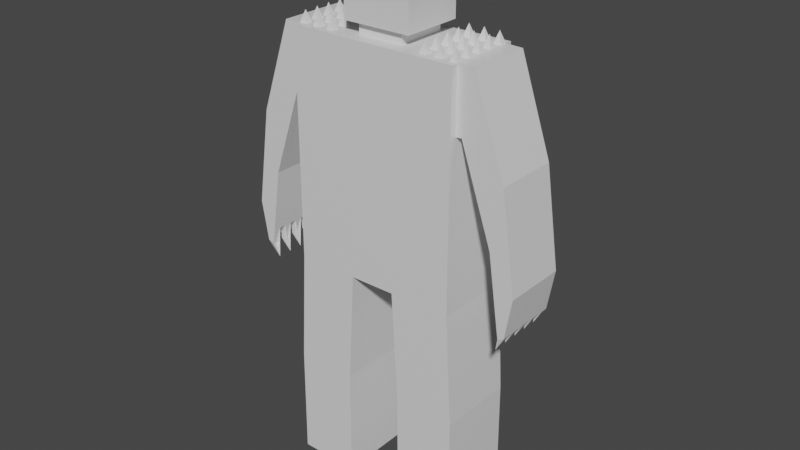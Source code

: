 # Source: enemy2.blend  (saved by Blender 3.1.7; exported with 4.5.12 LTS)
import bpy
from mathutils import Matrix  # noqa: F401  (used for matrix-valued properties, if any)

bpy.ops.wm.read_factory_settings(use_empty=True)
scene = bpy.context.scene
scene.name = 'Scene'

# ---- collections
col_collection = bpy.data.collections.new('Collection'); scene.collection.children.link(col_collection)

# ---- materials (node trees are filled in below, after node groups)
mat_material = bpy.data.materials.new('Material')
mat_material.alpha_threshold = 0.0
mat_material.use_transparent_shadow = False
mat_material.line_color = (0.0, 0.0, 0.0, 1.0)

# ---- material node trees
mat_material.use_nodes = True; mat_material.node_tree.nodes.clear()
_N = mat_material.node_tree.nodes; _L = mat_material.node_tree.links
n0 = _N.new('ShaderNodeOutputMaterial'); n0.name = 'Material Output'; n0.location = (300, 300)
n1 = _N.new('ShaderNodeBsdfPrincipled'); n1.name = 'Principled BSDF'; n1.location = (10, 300)
n1.distribution = 'GGX'
n1.subsurface_method = 'RANDOM_WALK_SKIN'
n1.inputs[2].default_value = 0.4
n1.inputs[3].default_value = 1.45
n1.inputs[27].default_value = (0.0, 0.0, 0.0, 1.0)
n1.inputs[28].default_value = 1.0
_L.new(n1.outputs[0], n0.inputs[0])
n0.is_active_output = True

# ---- world
world_world = bpy.data.worlds.new('World'); scene.world = world_world
world_world.use_nodes = True; world_world.node_tree.nodes.clear()
_N = world_world.node_tree.nodes; _L = world_world.node_tree.links
n0 = _N.new('ShaderNodeOutputWorld'); n0.name = 'World Output'; n0.location = (300, 300)
n1 = _N.new('ShaderNodeBackground'); n1.name = 'Background'; n1.location = (10, 300)
n1.inputs[0].default_value = (0.05088, 0.05088, 0.05088, 1.0)
_L.new(n1.outputs[0], n0.inputs[0])
n0.is_active_output = True
world_world.color = (0.05088, 0.05088, 0.05088)
world_world.use_sun_shadow = False
world_world.sun_shadow_jitter_overblur = 0.0

# ---- meshes
me_cube = bpy.data.meshes.new('Cube')
me_cube.from_pydata([(0.75, 0.35, 2.78), (0.75, -0.35, 2.78), (0.75, -0.35, 0.78), (0.0, 0.35, 2.78), (0.0, 0.35, 0.78), (0.0, -0.35, 2.78), (0.0, -0.35, 0.78), (0.2045, 0.35, 0.78), (0.2727, -0.35, 2.78), (0.75, 0.2864, 2.78), (0.75, 0.2227, 2.78), (0.75, 0.1591, 2.78), (0.75, 0.09545, 2.78), (0.75, 0.03182, 2.78), (0.75, -0.03182, 2.78), (0.75, -0.09545, 2.78), (0.75, -0.1591, 2.78), (0.75, -0.2227, 2.78), (0.75, -0.2864, 2.78), (0.0, -0.2227, 2.78), (0.0, 0.2227, 2.78), (0.75, 0.2864, 2.235), (0.75, -0.2864, 2.235), (0.808, 0.35, -0.2177), (0.2625, 0.35, -0.2177), (0.2625, -0.35, -0.2177), (0.808, -0.35, -0.2177), (0.7159, 0.2545, 2.88), (0.5795, -0.2545, 2.88), (0.5795, -0.1273, 2.88), (0.7159, 0.0, 2.88), (0.7159, -0.1273, 2.88), (0.4432, 0.0, 2.88), (0.7159, -0.2545, 2.88), (0.7159, 0.1273, 2.88), (0.5795, 0.2545, 2.88), (0.5795, 0.0, 2.88), (0.4432, -0.1273, 2.88), (0.5795, 0.1273, 2.88), (0.4432, 0.2545, 2.88), (0.4432, -0.2545, 2.88), (0.4432, 0.1273, 2.88), (0.6818, 0.2864, 2.78), (0.6818, 0.2227, 2.78), (0.6818, 0.1591, 2.78), (0.6818, 0.09545, 2.78), (0.6818, 0.03182, 2.78), (0.6818, -0.03182, 2.78), (0.6818, -0.09545, 2.78), (0.6818, -0.1591, 2.78), (0.6818, -0.2227, 2.78), (0.6818, -0.2864, 2.78), (0.6136, 0.2864, 2.78), (0.6136, 0.2227, 2.78), (0.6136, 0.1591, 2.78), (0.6136, 0.09545, 2.78), (0.6136, 0.03182, 2.78), (0.6136, -0.03182, 2.78), (0.6136, -0.09545, 2.78), (0.6136, -0.1591, 2.78), (0.6136, -0.2227, 2.78), (0.6136, -0.2864, 2.78), (0.5455, 0.2864, 2.78), (0.5455, 0.2227, 2.78), (0.5455, 0.1591, 2.78), (0.5455, 0.09545, 2.78), (0.5455, 0.03182, 2.78), (0.5455, -0.03182, 2.78), (0.5455, -0.09545, 2.78), (0.5455, -0.1591, 2.78), (0.5455, -0.2227, 2.78), (0.5455, -0.2864, 2.78), (0.4773, 0.2864, 2.78), (0.4773, 0.2227, 2.78), (0.4773, 0.1591, 2.78), (0.4773, 0.09545, 2.78), (0.4773, 0.03182, 2.78), (0.4773, -0.03182, 2.78), (0.4773, -0.09545, 2.78), (0.4773, -0.1591, 2.78), (0.4773, -0.2227, 2.78), (0.4773, -0.2864, 2.78), (0.4091, 0.2864, 2.78), (0.4091, 0.2227, 2.78), (0.4091, 0.1591, 2.78), (0.4091, 0.09545, 2.78), (0.4091, 0.03182, 2.78), (0.4091, -0.03182, 2.78), (0.4091, -0.09545, 2.78), (0.4091, -0.1591, 2.78), (0.4091, -0.2227, 2.78), (0.4091, -0.2864, 2.78), (0.2727, 0.09545, 2.78), (0.2727, 0.03182, 2.78), (0.2727, -0.2864, 2.78), (0.2045, 0.2227, 2.78), (0.2045, -0.1591, 2.78), (0.2045, -0.2227, 2.78), (0.0, -0.2227, 2.88), (0.0, 0.2227, 2.88), (0.2045, 0.2227, 2.88), (0.2045, -0.2227, 2.88), (0.0, -0.2727, 2.88), (0.0, -0.2727, 3.58), (0.0, 0.2727, 2.88), (0.0, 0.2727, 3.58), (0.3045, -0.2727, 2.88), (0.3045, 0.2727, 3.58), (0.3045, -0.2727, 3.58), (0.3045, 0.2727, 2.88), (0.8974, 0.2864, 2.776), (0.8974, -0.2864, 2.776), (0.8026, 0.2864, 2.239), (0.8026, -0.2864, 2.239), (1.079, 0.2864, 1.431), (1.079, -0.2864, 1.431), (1.174, 0.2864, 1.968), (1.146, 2.198e-07, 0.6022), (1.146, 0.1273, 0.6022), (1.146, 0.2545, 0.6022), (1.299, -0.2864, 1.105), (1.299, 0.2864, 1.105), (1.174, -0.2864, 1.968), (0.2045, -0.35, 0.78), (0.75, 0.35, 0.78), (1.146, -0.1273, 0.6022), (1.146, -0.2545, 0.6022), (1.236, 0.2864, 0.7465), (1.236, 0.2227, 0.7465), (1.236, 0.1591, 0.7465), (1.236, 0.09545, 0.7465), (1.236, 0.03182, 0.7465), (1.236, -0.03182, 0.7465), (1.236, -0.09545, 0.7465), (1.236, -0.1591, 0.7465), (1.268, 0.2227, 0.9256), (1.268, 0.1591, 0.9256), (1.268, 0.09545, 0.9256), (1.268, 0.03182, 0.9256), (1.268, -0.03182, 0.9256), (1.268, -0.09545, 0.9256), (1.268, -0.1591, 0.9256), (1.268, -0.2227, 0.9256), (1.236, -0.2864, 0.7465), (1.236, -0.2227, 0.7465), (0.2683, 0.35, -1.215), (0.2683, -0.35, -1.215), (0.8138, -0.35, -1.215), (0.8138, 0.35, -1.215), (1.181, -0.09545, 0.7268), (1.181, -0.03182, 0.7268), (1.181, 0.03182, 0.7268), (1.181, 0.09545, 0.7268), (1.213, -0.2864, 0.9059), (1.181, 0.1591, 0.7268), (1.181, -0.2864, 0.7268), (1.181, 0.2227, 0.7268), (1.181, 0.2864, 0.7268), (1.213, 0.2864, 0.9059), (1.181, -0.2227, 0.7268), (1.181, -0.1591, 0.7268), (1.161, -0.09545, 0.863), (1.161, -0.03182, 0.863), (1.161, 0.03182, 0.863), (1.161, 0.09545, 0.863), (1.161, 0.1591, 0.863), (1.161, 0.2227, 0.863), (1.161, -0.2227, 0.863), (1.161, -0.1591, 0.863)], [], [(108, 102, 106), (24, 7, 124), (107, 106, 109), (114, 112, 116), (145, 147, 146), (22, 2, 124), (105, 108, 107), (112, 22, 21), (15, 16, 111), (91, 81, 40), (11, 44, 34), (71, 61, 28), (59, 58, 29), (13, 46, 30), (10, 9, 27), (63, 53, 35), (65, 55, 38), (66, 67, 36), (75, 74, 41), (83, 73, 39), (70, 71, 28), (45, 12, 34), (61, 60, 28), (15, 48, 31), (12, 11, 34), (64, 65, 38), (55, 54, 38), (88, 89, 37), (84, 85, 41), (46, 47, 30), (47, 14, 30), (52, 62, 35), (62, 63, 35), (14, 13, 30), (78, 88, 37), (74, 84, 41), (48, 49, 31), (49, 16, 31), (17, 50, 33), (53, 52, 35), (89, 79, 37), (79, 78, 37), (50, 51, 33), (54, 64, 38), (56, 66, 36), (82, 83, 39), (51, 18, 33), (67, 57, 36), (77, 76, 32), (16, 15, 31), (72, 82, 39), (87, 77, 32), (90, 91, 40), (80, 90, 40), (115, 155, 153), (25, 146, 26), (44, 45, 34), (60, 70, 28), (43, 10, 27), (57, 56, 36), (68, 69, 29), (18, 17, 33), (69, 59, 29), (9, 42, 27), (42, 43, 27), (58, 68, 29), (93, 95, 96), (81, 80, 40), (76, 86, 32), (86, 87, 32), (73, 72, 39), (85, 75, 41), (76, 66, 65), (81, 1, 71), (60, 50, 49), (101, 97, 96), (100, 109, 106), (101, 19, 97), (20, 100, 95), (114, 113, 112), (24, 146, 25), (118, 129, 130), (119, 127, 128), (98, 20, 19), (155, 143, 153), (160, 149, 125), (157, 127, 119), (150, 151, 117), (152, 154, 118), (109, 105, 107), (155, 159, 126), (156, 157, 119), (117, 131, 132), (125, 133, 134), (126, 144, 143), (52, 42, 0), (138, 137, 121), (111, 116, 110), (120, 116, 122), (26, 124, 2), (7, 25, 123), (7, 6, 4), (23, 147, 148), (115, 162, 161), (6, 19, 20), (103, 105, 99), (128, 135, 129), (130, 137, 131), (132, 139, 133), (134, 141, 144), (108, 103, 102), (7, 4, 3), (3, 0, 7), (0, 124, 7), (124, 23, 24), (23, 148, 145), (24, 23, 145), (107, 108, 106), (112, 21, 9), (9, 110, 112), (110, 116, 112), (116, 121, 114), (121, 127, 158), (158, 157, 114), (121, 158, 114), (145, 148, 147), (22, 18, 1), (124, 0, 21), (0, 9, 21), (22, 1, 2), (124, 21, 22), (105, 103, 108), (112, 113, 22), (9, 10, 110), (10, 11, 110), (12, 13, 110), (13, 14, 110), (14, 15, 111), (110, 14, 111), (110, 11, 12), (18, 111, 17), (17, 111, 16), (153, 143, 120), (120, 122, 115), (122, 111, 113), (115, 122, 113), (111, 18, 113), (18, 22, 113), (153, 120, 115), (2, 1, 8), (8, 5, 123), (5, 6, 123), (26, 2, 25), (2, 8, 123), (25, 2, 123), (146, 147, 26), (67, 66, 76), (67, 76, 77), (46, 56, 57), (67, 77, 68), (77, 87, 78), (67, 58, 57), (47, 46, 57), (58, 67, 68), (57, 58, 48), (15, 14, 47), (47, 57, 48), (48, 15, 47), (59, 49, 48), (58, 59, 48), (87, 86, 93), (92, 85, 84), (74, 75, 65), (74, 65, 64), (84, 74, 73), (74, 64, 63), (63, 64, 53), (54, 55, 45), (64, 54, 53), (54, 45, 44), (44, 11, 10), (43, 42, 52), (44, 10, 43), (54, 44, 53), (44, 43, 53), (43, 52, 53), (63, 62, 72), (74, 63, 73), (63, 72, 73), (73, 83, 84), (83, 95, 92), (92, 84, 83), (96, 89, 88), (78, 79, 69), (78, 69, 68), (68, 77, 78), (88, 78, 87), (88, 87, 93), (93, 92, 95), (96, 88, 93), (12, 45, 13), (45, 55, 46), (13, 45, 46), (65, 75, 76), (75, 85, 86), (86, 85, 93), (85, 92, 93), (55, 65, 56), (46, 55, 56), (66, 56, 65), (86, 76, 75), (81, 91, 8), (91, 94, 8), (81, 8, 1), (1, 18, 51), (51, 61, 1), (61, 71, 1), (70, 80, 81), (71, 70, 81), (97, 19, 5), (5, 8, 97), (8, 94, 97), (94, 91, 90), (80, 70, 69), (70, 60, 59), (59, 60, 49), (94, 90, 89), (97, 94, 96), (90, 80, 79), (89, 96, 94), (59, 69, 70), (69, 79, 80), (90, 79, 89), (17, 16, 49), (60, 61, 51), (50, 17, 49), (60, 51, 50), (96, 95, 100), (100, 101, 96), (100, 99, 104), (106, 102, 101), (102, 98, 101), (100, 104, 109), (106, 101, 100), (101, 98, 19), (20, 99, 100), (114, 115, 113), (24, 145, 146), (98, 99, 20), (155, 126, 143), (157, 158, 127), (109, 104, 105), (20, 95, 3), (95, 83, 82), (82, 72, 0), (72, 62, 0), (95, 82, 3), (0, 3, 82), (42, 9, 0), (62, 52, 0), (120, 143, 142), (143, 144, 142), (128, 127, 135), (127, 121, 135), (121, 120, 139), (120, 142, 141), (141, 134, 133), (120, 141, 140), (136, 135, 121), (130, 129, 136), (137, 130, 136), (141, 133, 140), (139, 132, 131), (120, 140, 139), (139, 131, 138), (137, 136, 121), (121, 139, 138), (111, 122, 116), (120, 121, 116), (26, 23, 124), (7, 24, 25), (7, 123, 6), (23, 26, 147), (114, 157, 166), (157, 156, 166), (159, 155, 167), (155, 115, 167), (115, 114, 163), (114, 166, 165), (165, 154, 152), (114, 165, 164), (168, 167, 115), (149, 160, 161), (160, 168, 161), (165, 152, 164), (163, 151, 150), (114, 164, 163), (163, 150, 162), (161, 168, 115), (115, 163, 162), (3, 4, 20), (4, 6, 20), (6, 5, 19), (104, 99, 105), (99, 98, 103), (98, 102, 103), (118, 154, 165), (166, 156, 119), (129, 118, 165), (166, 119, 128), (129, 165, 166), (135, 136, 129), (166, 128, 129), (117, 151, 163), (164, 152, 118), (131, 117, 163), (164, 118, 130), (131, 163, 164), (137, 138, 131), (164, 130, 131), (125, 149, 161), (162, 150, 117), (133, 125, 161), (162, 117, 132), (133, 161, 162), (139, 140, 133), (162, 132, 133), (126, 159, 167), (168, 160, 125), (144, 126, 167), (168, 125, 134), (144, 167, 168), (141, 142, 144), (168, 134, 144)])
_uv = me_cube.uv_layers.new(name='UVMap')
_uv.uv.foreach_set('vector', [0.8068, 0.7045, 0.875, 0.7045, 0.8068, 0.7045, 0.375, 0.3182, 0.375, 0.3182, 0.375, 0.5, 0.8068, 0.5455, 0.8068, 0.7045, 0.8068, 0.5455, 0.5568, 0.5227, 0.5568, 0.5227, 0.625, 0.5227, 0.1932, 0.5, 0.375, 0.75, 0.1932, 0.75, 0.5568, 0.7273, 0.375, 0.75, 0.375, 0.5, 0.875, 0.5455, 0.8068, 0.7045, 0.8068, 0.5455, 0.5568, 0.5227, 0.5568, 0.7273, 0.5568, 0.5227, 0.625, 0.6591, 0.625, 0.6818, 0.625, 0.7273, 0.7386, 0.7273, 0.7159, 0.7273, 0.7273, 0.7159, 0.625, 0.5682, 0.6477, 0.5682, 0.6364, 0.5795, 0.6932, 0.7273, 0.6705, 0.7273, 0.6818, 0.7159, 0.6705, 0.6818, 0.6705, 0.6591, 0.6818, 0.6705, 0.625, 0.6136, 0.6477, 0.6136, 0.6364, 0.625, 0.625, 0.5455, 0.625, 0.5227, 0.6364, 0.5341, 0.6932, 0.5455, 0.6705, 0.5455, 0.6818, 0.5341, 0.6932, 0.5909, 0.6705, 0.5909, 0.6818, 0.5795, 0.6932, 0.6136, 0.6932, 0.6364, 0.6818, 0.625, 0.7159, 0.5909, 0.7159, 0.5682, 0.7273, 0.5795, 0.7386, 0.5455, 0.7159, 0.5455, 0.7273, 0.5341, 0.6932, 0.7045, 0.6932, 0.7273, 0.6818, 0.7159, 0.6477, 0.5909, 0.625, 0.5909, 0.6364, 0.5795, 0.6705, 0.7273, 0.6705, 0.7045, 0.6818, 0.7159, 0.625, 0.6591, 0.6477, 0.6591, 0.6364, 0.6705, 0.625, 0.5909, 0.625, 0.5682, 0.6364, 0.5795, 0.6932, 0.5682, 0.6932, 0.5909, 0.6818, 0.5795, 0.6705, 0.5909, 0.6705, 0.5682, 0.6818, 0.5795, 0.7386, 0.6591, 0.7386, 0.6818, 0.7273, 0.6705, 0.7386, 0.5682, 0.7386, 0.5909, 0.7273, 0.5795, 0.6477, 0.6136, 0.6477, 0.6364, 0.6364, 0.625, 0.6477, 0.6364, 0.625, 0.6364, 0.6364, 0.625, 0.6705, 0.5227, 0.6932, 0.5227, 0.6818, 0.5341, 0.6932, 0.5227, 0.6932, 0.5455, 0.6818, 0.5341, 0.625, 0.6364, 0.625, 0.6136, 0.6364, 0.625, 0.7159, 0.6591, 0.7386, 0.6591, 0.7273, 0.6705, 0.7159, 0.5682, 0.7386, 0.5682, 0.7273, 0.5795, 0.6477, 0.6591, 0.6477, 0.6818, 0.6364, 0.6705, 0.6477, 0.6818, 0.625, 0.6818, 0.6364, 0.6705, 0.625, 0.7045, 0.6477, 0.7045, 0.6364, 0.7159, 0.6705, 0.5455, 0.6705, 0.5227, 0.6818, 0.5341, 0.7386, 0.6818, 0.7159, 0.6818, 0.7273, 0.6705, 0.7159, 0.6818, 0.7159, 0.6591, 0.7273, 0.6705, 0.6477, 0.7045, 0.6477, 0.7273, 0.6364, 0.7159, 0.6705, 0.5682, 0.6932, 0.5682, 0.6818, 0.5795, 0.6705, 0.6136, 0.6932, 0.6136, 0.6818, 0.625, 0.7386, 0.5227, 0.7386, 0.5455, 0.7273, 0.5341, 0.6477, 0.7273, 0.625, 0.7273, 0.6364, 0.7159, 0.6932, 0.6364, 0.6705, 0.6364, 0.6818, 0.625, 0.7159, 0.6364, 0.7159, 0.6136, 0.7273, 0.625, 0.625, 0.6818, 0.625, 0.6591, 0.6364, 0.6705, 0.7159, 0.5227, 0.7386, 0.5227, 0.7273, 0.5341, 0.7386, 0.6364, 0.7159, 0.6364, 0.7273, 0.625, 0.7386, 0.7045, 0.7386, 0.7273, 0.7273, 0.7159, 0.7159, 0.7045, 0.7386, 0.7045, 0.7273, 0.7159, 0.5568, 0.7273, 0.5568, 0.7273, 0.5795, 0.7273, 0.375, 0.9318, 0.375, 0.9318, 0.375, 0.75, 0.6477, 0.5682, 0.6477, 0.5909, 0.6364, 0.5795, 0.6705, 0.7045, 0.6932, 0.7045, 0.6818, 0.7159, 0.6477, 0.5455, 0.625, 0.5455, 0.6364, 0.5341, 0.6705, 0.6364, 0.6705, 0.6136, 0.6818, 0.625, 0.6932, 0.6591, 0.6932, 0.6818, 0.6818, 0.6705, 0.625, 0.7273, 0.625, 0.7045, 0.6364, 0.7159, 0.6932, 0.6818, 0.6705, 0.6818, 0.6818, 0.6705, 0.625, 0.5227, 0.6477, 0.5227, 0.6364, 0.5341, 0.6477, 0.5227, 0.6477, 0.5455, 0.6364, 0.5341, 0.6705, 0.6591, 0.6932, 0.6591, 0.6818, 0.6705, 0.7841, 0.6136, 0.8068, 0.5455, 0.8068, 0.6818, 0.7159, 0.7273, 0.7159, 0.7045, 0.7273, 0.7159, 0.7159, 0.6136, 0.7386, 0.6136, 0.7273, 0.625, 0.7386, 0.6136, 0.7386, 0.6364, 0.7273, 0.625, 0.7159, 0.5455, 0.7159, 0.5227, 0.7273, 0.5341, 0.7386, 0.5909, 0.7159, 0.5909, 0.7273, 0.5795, 0.7159, 0.6136, 0.6932, 0.6136, 0.6932, 0.5909, 0.7159, 0.7273, 0.625, 0.75, 0.6932, 0.7273, 0.6705, 0.7045, 0.6477, 0.7045, 0.6477, 0.6818, 0.8068, 0.7045, 0.8068, 0.7045, 0.8068, 0.6818, 0.8068, 0.5455, 0.8068, 0.5455, 0.8068, 0.7045, 0.8068, 0.7045, 0.875, 0.7045, 0.8068, 0.7045, 0.875, 0.5455, 0.8068, 0.5455, 0.8068, 0.5455, 0.5568, 0.5227, 0.5568, 0.7273, 0.5568, 0.5227, 0.1932, 0.5, 0.1932, 0.75, 0.1932, 0.75, 0.5568, 0.5795, 0.5795, 0.5682, 0.5795, 0.5909, 0.5568, 0.5341, 0.5795, 0.5227, 0.5795, 0.5455, 0.625, 0.04545, 0.625, 0.2045, 0.625, 0.04545, 0.5568, 0.7273, 0.5795, 0.7273, 0.5795, 0.7273, 0.5568, 0.6818, 0.5568, 0.6591, 0.5568, 0.6705, 0.5568, 0.5227, 0.5795, 0.5227, 0.5568, 0.5341, 0.5568, 0.6364, 0.5568, 0.6136, 0.5568, 0.625, 0.5568, 0.5909, 0.5568, 0.5682, 0.5568, 0.5795, 0.8068, 0.5455, 0.875, 0.5455, 0.8068, 0.5455, 0.5568, 0.7273, 0.5568, 0.7045, 0.5568, 0.7159, 0.5568, 0.5455, 0.5568, 0.5227, 0.5568, 0.5341, 0.5568, 0.625, 0.5795, 0.6136, 0.5795, 0.6364, 0.5568, 0.6705, 0.5795, 0.6591, 0.5795, 0.6818, 0.5568, 0.7159, 0.5795, 0.7045, 0.5795, 0.7273, 0.6705, 0.5227, 0.6477, 0.5227, 0.625, 0.5, 0.6023, 0.6136, 0.6023, 0.5909, 0.625, 0.5227, 0.625, 0.7273, 0.625, 0.5227, 0.625, 0.5227, 0.625, 0.7273, 0.625, 0.5227, 0.625, 0.7273, 0.375, 0.75, 0.375, 0.5, 0.375, 0.75, 0.1932, 0.5, 0.1932, 0.75, 0.1932, 0.75, 0.1932, 0.5, 0.125, 0.75, 0.125, 0.5, 0.375, 0.5, 0.375, 0.75, 0.375, 0.5, 0.5568, 0.7273, 0.5568, 0.6364, 0.5568, 0.6591, 0.375, 1.0, 0.625, 0.04545, 0.875, 0.5455, 0.875, 0.7045, 0.875, 0.5455, 0.875, 0.5455, 0.5795, 0.5455, 0.6023, 0.5455, 0.5795, 0.5682, 0.5795, 0.5909, 0.6023, 0.5909, 0.5795, 0.6136, 0.5795, 0.6364, 0.6023, 0.6364, 0.5795, 0.6591, 0.5795, 0.6818, 0.6023, 0.6818, 0.5795, 0.7045, 0.8068, 0.7045, 0.875, 0.7045, 0.875, 0.7045, 0.375, 0.3182, 0.375, 0.25, 0.625, 0.25, 0.625, 0.25, 0.625, 0.5, 0.375, 0.3182, 0.625, 0.5, 0.375, 0.5, 0.375, 0.3182, 0.375, 0.5, 0.375, 0.5, 0.375, 0.3182, 0.375, 0.5, 0.375, 0.5, 0.375, 0.3182, 0.375, 0.3182, 0.375, 0.5, 0.375, 0.3182, 0.8068, 0.5455, 0.8068, 0.7045, 0.8068, 0.7045, 0.5568, 0.5227, 0.5568, 0.5227, 0.625, 0.5227, 0.625, 0.5227, 0.625, 0.5227, 0.5568, 0.5227, 0.625, 0.5227, 0.625, 0.5227, 0.5568, 0.5227, 0.625, 0.5227, 0.625, 0.5227, 0.5568, 0.5227, 0.625, 0.5227, 0.5795, 0.5227, 0.5795, 0.5227, 0.5795, 0.5227, 0.5568, 0.5227, 0.5568, 0.5227, 0.625, 0.5227, 0.5795, 0.5227, 0.5568, 0.5227, 0.1932, 0.5, 0.375, 0.5, 0.375, 0.75, 0.5568, 0.7273, 0.625, 0.7273, 0.625, 0.75, 0.375, 0.5, 0.625, 0.5, 0.5568, 0.5227, 0.625, 0.5, 0.625, 0.5227, 0.5568, 0.5227, 0.5568, 0.7273, 0.625, 0.75, 0.375, 0.75, 0.375, 0.5, 0.5568, 0.5227, 0.5568, 0.7273, 0.875, 0.5455, 0.875, 0.7045, 0.8068, 0.7045, 0.5568, 0.5227, 0.5568, 0.7273, 0.5568, 0.7273, 0.625, 0.5227, 0.625, 0.5455, 0.625, 0.5227, 0.625, 0.5455, 0.625, 0.5682, 0.625, 0.5227, 0.625, 0.5909, 0.625, 0.6136, 0.625, 0.5227, 0.625, 0.6136, 0.625, 0.6364, 0.625, 0.5227, 0.625, 0.6364, 0.625, 0.6591, 0.625, 0.7273, 0.625, 0.5227, 0.625, 0.6364, 0.625, 0.7273, 0.625, 0.5227, 0.625, 0.5682, 0.625, 0.5909, 0.625, 0.7273, 0.625, 0.7273, 0.625, 0.7045, 0.625, 0.7045, 0.625, 0.7273, 0.625, 0.6818, 0.5795, 0.7273, 0.5795, 0.7273, 0.625, 0.7273, 0.625, 0.7273, 0.625, 0.7273, 0.5568, 0.7273, 0.625, 0.7273, 0.625, 0.7273, 0.5568, 0.7273, 0.5568, 0.7273, 0.625, 0.7273, 0.5568, 0.7273, 0.625, 0.7273, 0.625, 0.7273, 0.5568, 0.7273, 0.625, 0.7273, 0.5568, 0.7273, 0.5568, 0.7273, 0.5795, 0.7273, 0.625, 0.7273, 0.5568, 0.7273, 0.375, 0.75, 0.625, 0.75, 0.625, 0.9091, 0.625, 0.9091, 0.625, 1.0, 0.375, 0.9318, 0.625, 1.0, 0.375, 1.0, 0.375, 0.9318, 0.375, 0.75, 0.375, 0.75, 0.375, 0.9318, 0.375, 0.75, 0.625, 0.9091, 0.375, 0.9318, 0.375, 0.9318, 0.375, 0.75, 0.375, 0.9318, 0.375, 0.9318, 0.375, 0.75, 0.375, 0.75, 0.6932, 0.6364, 0.6932, 0.6136, 0.7159, 0.6136, 0.6932, 0.6364, 0.7159, 0.6136, 0.7159, 0.6364, 0.6477, 0.6136, 0.6705, 0.6136, 0.6705, 0.6364, 0.6932, 0.6364, 0.7159, 0.6364, 0.6932, 0.6591, 0.7159, 0.6364, 0.7386, 0.6364, 0.7159, 0.6591, 0.6932, 0.6364, 0.6705, 0.6591, 0.6705, 0.6364, 0.6477, 0.6364, 0.6477, 0.6136, 0.6705, 0.6364, 0.6705, 0.6591, 0.6932, 0.6364, 0.6932, 0.6591, 0.6705, 0.6364, 0.6705, 0.6591, 0.6477, 0.6591, 0.625, 0.6591, 0.625, 0.6364, 0.6477, 0.6364, 0.6477, 0.6364, 0.6705, 0.6364, 0.6477, 0.6591, 0.6477, 0.6591, 0.625, 0.6591, 0.6477, 0.6364, 0.6705, 0.6818, 0.6477, 0.6818, 0.6477, 0.6591, 0.6705, 0.6591, 0.6705, 0.6818, 0.6477, 0.6591, 0.7386, 0.6364, 0.7386, 0.6136, 0.7841, 0.6136, 0.7841, 0.5909, 0.7386, 0.5909, 0.7386, 0.5682, 0.7159, 0.5682, 0.7159, 0.5909, 0.6932, 0.5909, 0.7159, 0.5682, 0.6932, 0.5909, 0.6932, 0.5682, 0.7386, 0.5682, 0.7159, 0.5682, 0.7159, 0.5455, 0.7159, 0.5682, 0.6932, 0.5682, 0.6932, 0.5455, 0.6932, 0.5455, 0.6932, 0.5682, 0.6705, 0.5455, 0.6705, 0.5682, 0.6705, 0.5909, 0.6477, 0.5909, 0.6932, 0.5682, 0.6705, 0.5682, 0.6705, 0.5455, 0.6705, 0.5682, 0.6477, 0.5909, 0.6477, 0.5682, 0.6477, 0.5682, 0.625, 0.5682, 0.625, 0.5455, 0.6477, 0.5455, 0.6477, 0.5227, 0.6705, 0.5227, 0.6477, 0.5682, 0.625, 0.5455, 0.6477, 0.5455, 0.6705, 0.5682, 0.6477, 0.5682, 0.6705, 0.5455, 0.6477, 0.5682, 0.6477, 0.5455, 0.6705, 0.5455, 0.6477, 0.5455, 0.6705, 0.5227, 0.6705, 0.5455, 0.6932, 0.5455, 0.6932, 0.5227, 0.7159, 0.5227, 0.7159, 0.5682, 0.6932, 0.5455, 0.7159, 0.5455, 0.6932, 0.5455, 0.7159, 0.5227, 0.7159, 0.5455, 0.7159, 0.5455, 0.7386, 0.5455, 0.7386, 0.5682, 0.7386, 0.5455, 0.8068, 0.5455, 0.7841, 0.5909, 0.7841, 0.5909, 0.7386, 0.5682, 0.7386, 0.5455, 0.8068, 0.6818, 0.7386, 0.6818, 0.7386, 0.6591, 0.7159, 0.6591, 0.7159, 0.6818, 0.6932, 0.6818, 0.7159, 0.6591, 0.6932, 0.6818, 0.6932, 0.6591, 0.6932, 0.6591, 0.7159, 0.6364, 0.7159, 0.6591, 0.7386, 0.6591, 0.7159, 0.6591, 0.7386, 0.6364, 0.7386, 0.6591, 0.7386, 0.6364, 0.7841, 0.6136, 0.7841, 0.6136, 0.7841, 0.5909, 0.8068, 0.5455, 0.8068, 0.6818, 0.7386, 0.6591, 0.7841, 0.6136, 0.625, 0.5909, 0.6477, 0.5909, 0.625, 0.6136, 0.6477, 0.5909, 0.6705, 0.5909, 0.6477, 0.6136, 0.625, 0.6136, 0.6477, 0.5909, 0.6477, 0.6136, 0.6932, 0.5909, 0.7159, 0.5909, 0.7159, 0.6136, 0.7159, 0.5909, 0.7386, 0.5909, 0.7386, 0.6136, 0.7386, 0.6136, 0.7386, 0.5909, 0.7841, 0.6136, 0.7386, 0.5909, 0.7841, 0.5909, 0.7841, 0.6136, 0.6705, 0.5909, 0.6932, 0.5909, 0.6705, 0.6136, 0.6477, 0.6136, 0.6705, 0.5909, 0.6705, 0.6136, 0.6932, 0.6136, 0.6705, 0.6136, 0.6932, 0.5909, 0.7386, 0.6136, 0.7159, 0.6136, 0.7159, 0.5909, 0.7159, 0.7273, 0.7386, 0.7273, 0.7841, 0.75, 0.7386, 0.7273, 0.7841, 0.7273, 0.7841, 0.75, 0.7159, 0.7273, 0.7841, 0.75, 0.625, 0.75, 0.625, 0.75, 0.625, 0.7273, 0.6477, 0.7273, 0.6477, 0.7273, 0.6705, 0.7273, 0.625, 0.75, 0.6705, 0.7273, 0.6932, 0.7273, 0.625, 0.75, 0.6932, 0.7045, 0.7159, 0.7045, 0.7159, 0.7273, 0.6932, 0.7273, 0.6932, 0.7045, 0.7159, 0.7273, 0.8068, 0.7045, 0.875, 0.7045, 0.875, 0.75, 0.875, 0.75, 0.7841, 0.75, 0.8068, 0.7045, 0.7841, 0.75, 0.7841, 0.7273, 0.8068, 0.7045, 0.7841, 0.7273, 0.7386, 0.7273, 0.7386, 0.7045, 0.7159, 0.7045, 0.6932, 0.7045, 0.6932, 0.6818, 0.6932, 0.7045, 0.6705, 0.7045, 0.6705, 0.6818, 0.6705, 0.6818, 0.6705, 0.7045, 0.6477, 0.6818, 0.7841, 0.7273, 0.7386, 0.7045, 0.7386, 0.6818, 0.8068, 0.7045, 0.7841, 0.7273, 0.8068, 0.6818, 0.7386, 0.7045, 0.7159, 0.7045, 0.7159, 0.6818, 0.7386, 0.6818, 0.8068, 0.6818, 0.7841, 0.7273, 0.6705, 0.6818, 0.6932, 0.6818, 0.6932, 0.7045, 0.6932, 0.6818, 0.7159, 0.6818, 0.7159, 0.7045, 0.7386, 0.7045, 0.7159, 0.6818, 0.7386, 0.6818, 0.625, 0.7045, 0.625, 0.6818, 0.6477, 0.6818, 0.6705, 0.7045, 0.6705, 0.7273, 0.6477, 0.7273, 0.6477, 0.7045, 0.625, 0.7045, 0.6477, 0.6818, 0.6705, 0.7045, 0.6477, 0.7273, 0.6477, 0.7045, 0.8068, 0.6818, 0.8068, 0.5455, 0.8068, 0.5455, 0.8068, 0.5455, 0.8068, 0.7045, 0.8068, 0.6818, 0.8068, 0.5455, 0.875, 0.5455, 0.875, 0.5455, 0.8068, 0.7045, 0.875, 0.7045, 0.8068, 0.7045, 0.875, 0.7045, 0.875, 0.7045, 0.8068, 0.7045, 0.8068, 0.5455, 0.875, 0.5455, 0.8068, 0.5455, 0.8068, 0.7045, 0.8068, 0.7045, 0.8068, 0.5455, 0.8068, 0.7045, 0.875, 0.7045, 0.875, 0.7045, 0.875, 0.5455, 0.875, 0.5455, 0.8068, 0.5455, 0.5568, 0.5227, 0.5568, 0.7273, 0.5568, 0.7273, 0.1932, 0.5, 0.1932, 0.5, 0.1932, 0.75, 0.625, 0.04545, 0.625, 0.2045, 0.625, 0.2045, 0.5568, 0.7273, 0.5568, 0.7159, 0.5795, 0.7273, 0.5568, 0.5227, 0.5795, 0.5227, 0.5795, 0.5227, 0.8068, 0.5455, 0.875, 0.5455, 0.875, 0.5455, 0.875, 0.5455, 0.8068, 0.5455, 0.875, 0.5, 0.8068, 0.5455, 0.7386, 0.5455, 0.7386, 0.5227, 0.7386, 0.5227, 0.7159, 0.5227, 0.625, 0.5, 0.7159, 0.5227, 0.6932, 0.5227, 0.625, 0.5, 0.8068, 0.5455, 0.7386, 0.5227, 0.875, 0.5, 0.625, 0.5, 0.875, 0.5, 0.7386, 0.5227, 0.6477, 0.5227, 0.625, 0.5227, 0.625, 0.5, 0.6932, 0.5227, 0.6705, 0.5227, 0.625, 0.5, 0.625, 0.7273, 0.5795, 0.7273, 0.6023, 0.7045, 0.5795, 0.7273, 0.5795, 0.7045, 0.6023, 0.7045, 0.5795, 0.5455, 0.5795, 0.5227, 0.6023, 0.5455, 0.5795, 0.5227, 0.625, 0.5227, 0.6023, 0.5455, 0.625, 0.5227, 0.625, 0.7273, 0.6023, 0.6364, 0.625, 0.7273, 0.6023, 0.7045, 0.6023, 0.6818, 0.6023, 0.6818, 0.5795, 0.6818, 0.5795, 0.6591, 0.625, 0.7273, 0.6023, 0.6818, 0.6023, 0.6591, 0.6023, 0.5682, 0.6023, 0.5455, 0.625, 0.5227, 0.5795, 0.5909, 0.5795, 0.5682, 0.6023, 0.5682, 0.6023, 0.5909, 0.5795, 0.5909, 0.6023, 0.5682, 0.6023, 0.6818, 0.5795, 0.6591, 0.6023, 0.6591, 0.6023, 0.6364, 0.5795, 0.6364, 0.5795, 0.6136, 0.625, 0.7273, 0.6023, 0.6591, 0.6023, 0.6364, 0.6023, 0.6364, 0.5795, 0.6136, 0.6023, 0.6136, 0.6023, 0.5909, 0.6023, 0.5682, 0.625, 0.5227, 0.625, 0.5227, 0.6023, 0.6364, 0.6023, 0.6136, 0.625, 0.7273, 0.625, 0.7273, 0.625, 0.5227, 0.625, 0.7273, 0.625, 0.5227, 0.625, 0.5227, 0.375, 0.75, 0.375, 0.5, 0.375, 0.5, 0.1932, 0.5, 0.1932, 0.5, 0.1932, 0.75, 0.1932, 0.5, 0.1932, 0.75, 0.125, 0.75, 0.375, 0.5, 0.375, 0.75, 0.375, 0.75, 0.5568, 0.5227, 0.5568, 0.5227, 0.5568, 0.5455, 0.5568, 0.5227, 0.5568, 0.5455, 0.5568, 0.5455, 0.5568, 0.7045, 0.5568, 0.7273, 0.5568, 0.7045, 0.5568, 0.7273, 0.5568, 0.7273, 0.5568, 0.7045, 0.5568, 0.7273, 0.5568, 0.5227, 0.5568, 0.6136, 0.5568, 0.5227, 0.5568, 0.5455, 0.5568, 0.5682, 0.5568, 0.5682, 0.5568, 0.5682, 0.5568, 0.5909, 0.5568, 0.5227, 0.5568, 0.5682, 0.5568, 0.5909, 0.5568, 0.6818, 0.5568, 0.7045, 0.5568, 0.7273, 0.5568, 0.6591, 0.5568, 0.6818, 0.5568, 0.6591, 0.5568, 0.6818, 0.5568, 0.6818, 0.5568, 0.6591, 0.5568, 0.5682, 0.5568, 0.5909, 0.5568, 0.5909, 0.5568, 0.6136, 0.5568, 0.6136, 0.5568, 0.6364, 0.5568, 0.5227, 0.5568, 0.5909, 0.5568, 0.6136, 0.5568, 0.6136, 0.5568, 0.6364, 0.5568, 0.6364, 0.5568, 0.6591, 0.5568, 0.6818, 0.5568, 0.7273, 0.5568, 0.7273, 0.5568, 0.6136, 0.5568, 0.6364, 0.625, 0.25, 0.375, 0.25, 0.875, 0.5455, 0.375, 0.25, 0.375, 1.0, 0.875, 0.5455, 0.375, 1.0, 0.875, 0.75, 0.625, 0.04545, 0.875, 0.5455, 0.875, 0.5455, 0.875, 0.5455, 0.875, 0.5455, 0.875, 0.7045, 0.875, 0.7045, 0.875, 0.7045, 0.875, 0.7045, 0.875, 0.7045, 0.5568, 0.5795, 0.5568, 0.5682, 0.5568, 0.5682, 0.5568, 0.5455, 0.5568, 0.5455, 0.5568, 0.5341, 0.5795, 0.5682, 0.5568, 0.5795, 0.5568, 0.5682, 0.5568, 0.5455, 0.5568, 0.5341, 0.5795, 0.5455, 0.5795, 0.5682, 0.5568, 0.5682, 0.5568, 0.5455, 0.6023, 0.5455, 0.6023, 0.5682, 0.5795, 0.5682, 0.5568, 0.5455, 0.5795, 0.5455, 0.5795, 0.5682, 0.5568, 0.625, 0.5568, 0.6136, 0.5568, 0.6136, 0.5568, 0.5909, 0.5568, 0.5909, 0.5568, 0.5795, 0.5795, 0.6136, 0.5568, 0.625, 0.5568, 0.6136, 0.5568, 0.5909, 0.5568, 0.5795, 0.5795, 0.5909, 0.5795, 0.6136, 0.5568, 0.6136, 0.5568, 0.5909, 0.6023, 0.5909, 0.6023, 0.6136, 0.5795, 0.6136, 0.5568, 0.5909, 0.5795, 0.5909, 0.5795, 0.6136, 0.5568, 0.6705, 0.5568, 0.6591, 0.5568, 0.6591, 0.5568, 0.6364, 0.5568, 0.6364, 0.5568, 0.625, 0.5795, 0.6591, 0.5568, 0.6705, 0.5568, 0.6591, 0.5568, 0.6364, 0.5568, 0.625, 0.5795, 0.6364, 0.5795, 0.6591, 0.5568, 0.6591, 0.5568, 0.6364, 0.6023, 0.6364, 0.6023, 0.6591, 0.5795, 0.6591, 0.5568, 0.6364, 0.5795, 0.6364, 0.5795, 0.6591, 0.5568, 0.7159, 0.5568, 0.7045, 0.5568, 0.7045, 0.5568, 0.6818, 0.5568, 0.6818, 0.5568, 0.6705, 0.5795, 0.7045, 0.5568, 0.7159, 0.5568, 0.7045, 0.5568, 0.6818, 0.5568, 0.6705, 0.5795, 0.6818, 0.5795, 0.7045, 0.5568, 0.7045, 0.5568, 0.6818, 0.6023, 0.6818, 0.6023, 0.7045, 0.5795, 0.7045, 0.5568, 0.6818, 0.5795, 0.6818, 0.5795, 0.7045])
_ca = me_cube.color_attributes.new('Col', 'BYTE_COLOR', 'CORNER')
_ca.data.foreach_set('color', [0.001214, 0.07619, 0.01033, 1.0, 0.0, 0.07619, 0.01033, 1.0, 0.0, 0.07619, 0.01033, 1.0, 0.0, 0.07619, 0.01033, 1.0, 0.0, 0.07619, 0.01033, 0.9961, 0.0, 0.07619, 0.01033, 0.9961, 0.002732, 0.07819, 0.01161, 1.0, 0.0, 0.07619, 0.01033, 1.0, 0.0, 0.07619, 0.01033, 1.0, 0.0003035, 0.07619, 0.01033, 0.9961, 0.0, 0.07619, 0.01033, 1.0, 0.0, 0.07619, 0.01033, 0.9961, 0.0, 0.07619, 0.01033, 0.9961, 0.0003035, 0.07619, 0.01033, 1.0, 0.0, 0.07619, 0.01033, 1.0, 0.0, 0.07619, 0.01033, 1.0, 0.0, 0.07619, 0.01033, 0.9961, 0.0, 0.07619, 0.01033, 0.9961, 0.003677, 0.07819, 0.01229, 1.0, 0.001214, 0.07619, 0.01033, 1.0, 0.002732, 0.07819, 0.01161, 1.0, 0.0, 0.07619, 0.01033, 1.0, 0.0, 0.07619, 0.01033, 1.0, 0.0, 0.07619, 0.01033, 1.0, 0.0, 0.07619, 0.01033, 1.0, 0.0, 0.07619, 0.01033, 1.0, 0.0, 0.07619, 0.01033, 1.0, 0.0, 0.07619, 0.01033, 1.0, 0.0, 0.07619, 0.01033, 1.0, 0.0, 0.07619, 0.01033, 0.9961, 0.0, 0.07619, 0.01033, 1.0, 0.0, 0.07619, 0.01033, 1.0, 0.0, 0.07619, 0.01033, 0.9961, 0.0, 0.07619, 0.01033, 1.0, 0.0, 0.07619, 0.01033, 1.0, 0.0, 0.07619, 0.01033, 0.9961, 0.0, 0.07619, 0.01033, 1.0, 0.0, 0.07619, 0.01033, 1.0, 0.0, 0.07619, 0.01033, 0.9961, 0.0, 0.07619, 0.01033, 1.0, 0.0, 0.07619, 0.01033, 1.0, 0.0, 0.07619, 0.01033, 0.9961, 0.0, 0.07619, 0.01033, 1.0, 0.0, 0.07619, 0.01033, 1.0, 0.0, 0.07619, 0.01033, 0.9961, 0.0, 0.07619, 0.01033, 1.0, 0.0, 0.07619, 0.01033, 1.0, 0.0, 0.07619, 0.01033, 0.9961, 0.0, 0.07619, 0.01033, 1.0, 0.0, 0.07619, 0.01033, 1.0, 0.0, 0.07619, 0.01033, 0.9961, 0.0, 0.07619, 0.01033, 1.0, 0.0, 0.07619, 0.01033, 1.0, 0.0, 0.07619, 0.01033, 0.9961, 0.0, 0.07619, 0.01033, 1.0, 0.0, 0.07619, 0.01033, 1.0, 0.0, 0.07619, 0.01033, 0.9961, 0.0, 0.07619, 0.01033, 1.0, 0.0, 0.07619, 0.01033, 1.0, 0.0, 0.07619, 0.01033, 0.9961, 0.0, 0.07619, 0.01033, 1.0, 0.0, 0.07619, 0.01033, 1.0, 0.0, 0.07619, 0.01033, 0.9961, 0.0, 0.07619, 0.01033, 1.0, 0.0, 0.07619, 0.01033, 1.0, 0.0, 0.07619, 0.01033, 0.9961, 0.0, 0.07619, 0.01033, 1.0, 0.0, 0.07619, 0.01033, 1.0, 0.0, 0.07619, 0.01033, 0.9961, 0.0, 0.07619, 0.01033, 1.0, 0.0, 0.07619, 0.01033, 1.0, 0.0, 0.07619, 0.01033, 0.9961, 0.0, 0.07619, 0.01033, 1.0, 0.0, 0.07619, 0.01033, 1.0, 0.0, 0.07619, 0.01033, 0.9961, 0.0, 0.07619, 0.01033, 1.0, 0.0, 0.07619, 0.01033, 1.0, 0.0, 0.07619, 0.01033, 0.9961, 0.0, 0.07619, 0.01033, 1.0, 0.0, 0.07619, 0.01033, 1.0, 0.0, 0.07619, 0.01033, 0.9961, 0.0, 0.07619, 0.01033, 1.0, 0.0, 0.07619, 0.01033, 1.0, 0.0, 0.07619, 0.01033, 0.9961, 0.0, 0.07619, 0.01033, 1.0, 0.0, 0.07619, 0.01033, 1.0, 0.0, 0.07619, 0.01033, 0.9961, 0.0, 0.07619, 0.01033, 1.0, 0.0, 0.07619, 0.01033, 1.0, 0.0, 0.07619, 0.01033, 0.9961, 0.0, 0.07619, 0.01033, 1.0, 0.0, 0.07619, 0.01033, 1.0, 0.0, 0.07619, 0.01033, 0.9961, 0.0, 0.07619, 0.01033, 1.0, 0.0, 0.07619, 0.01033, 1.0, 0.0, 0.07619, 0.01033, 0.9961, 0.0, 0.07619, 0.01033, 1.0, 0.0, 0.07619, 0.01033, 1.0, 0.0, 0.07619, 0.01033, 0.9961, 0.0, 0.07619, 0.01033, 1.0, 0.0, 0.07619, 0.01033, 1.0, 0.0, 0.07619, 0.01033, 0.9961, 0.0, 0.07619, 0.01033, 1.0, 0.0, 0.07619, 0.01033, 1.0, 0.0, 0.07619, 0.01033, 0.9961, 0.0, 0.07619, 0.01033, 1.0, 0.0, 0.07619, 0.01033, 1.0, 0.0, 0.07619, 0.01033, 0.9961, 0.0, 0.07619, 0.01033, 1.0, 0.0, 0.07619, 0.01033, 1.0, 0.0, 0.07619, 0.01033, 0.9961, 0.0, 0.07619, 0.01033, 1.0, 0.0, 0.07619, 0.01033, 1.0, 0.0, 0.07619, 0.01033, 0.9961, 0.0, 0.07619, 0.01033, 1.0, 0.0, 0.07619, 0.01033, 1.0, 0.0, 0.07619, 0.01033, 0.9961, 0.0, 0.07619, 0.01033, 1.0, 0.0, 0.07619, 0.01033, 1.0, 0.0, 0.07619, 0.01033, 0.9961, 0.0, 0.07619, 0.01033, 1.0, 0.0, 0.07619, 0.01033, 1.0, 0.0, 0.07619, 0.01033, 0.9961, 0.0, 0.07619, 0.01033, 1.0, 0.0, 0.07619, 0.01033, 1.0, 0.0, 0.07619, 0.01033, 0.9961, 0.0, 0.07619, 0.01033, 1.0, 0.0, 0.07619, 0.01033, 1.0, 0.0, 0.07619, 0.01033, 0.9961, 0.0, 0.07619, 0.01033, 1.0, 0.0, 0.07619, 0.01033, 1.0, 0.0, 0.07619, 0.01033, 0.9961, 0.0, 0.07619, 0.01033, 1.0, 0.0, 0.07619, 0.01033, 1.0, 0.0, 0.07619, 0.01033, 0.9961, 0.0, 0.07619, 0.01033, 1.0, 0.0, 0.07619, 0.01033, 1.0, 0.0, 0.07619, 0.01033, 0.9961, 0.0, 0.07619, 0.01033, 1.0, 0.0, 0.07619, 0.01033, 1.0, 0.0, 0.07619, 0.01033, 0.9961, 0.0, 0.07619, 0.01033, 1.0, 0.0, 0.07619, 0.01033, 1.0, 0.0, 0.07619, 0.01033, 0.9961, 0.0, 0.07619, 0.01033, 1.0, 0.0, 0.07619, 0.01033, 1.0, 0.0, 0.07619, 0.01033, 0.9961, 0.0, 0.07619, 0.01033, 1.0, 0.0, 0.07619, 0.01033, 1.0, 0.0, 0.07619, 0.01033, 0.9961, 0.0, 0.07619, 0.01033, 1.0, 0.0, 0.07619, 0.01033, 1.0, 0.0, 0.07619, 0.01033, 0.9961, 0.0, 0.07619, 0.01033, 1.0, 0.0, 0.07619, 0.01033, 1.0, 0.0, 0.07619, 0.01033, 0.9961, 0.0, 0.07619, 0.01033, 1.0, 0.0, 0.07619, 0.01033, 1.0, 0.0, 0.07619, 0.01033, 0.9961, 0.0, 0.07619, 0.01033, 1.0, 0.0, 0.07619, 0.01033, 1.0, 0.0, 0.07619, 0.01033, 0.9961, 0.0, 0.07619, 0.01033, 0.9961, 0.0, 0.07619, 0.01033, 1.0, 0.0, 0.07619, 0.01033, 1.0, 0.0, 0.07619, 0.01033, 1.0, 0.0, 0.07619, 0.01033, 1.0, 0.0, 0.07619, 0.01033, 1.0, 0.0, 0.07619, 0.01033, 1.0, 0.0, 0.07619, 0.01033, 1.0, 0.0, 0.07619, 0.01033, 0.9961, 0.0, 0.07619, 0.01033, 1.0, 0.0, 0.07619, 0.01033, 1.0, 0.0, 0.07619, 0.01033, 0.9961, 0.0, 0.07619, 0.01033, 1.0, 0.0, 0.07619, 0.01033, 1.0, 0.0, 0.07619, 0.01033, 0.9961, 0.0, 0.07619, 0.01033, 1.0, 0.0, 0.07619, 0.01033, 1.0, 0.0, 0.07619, 0.01033, 0.9961, 0.0, 0.07619, 0.01033, 1.0, 0.0, 0.07619, 0.01033, 1.0, 0.0, 0.07619, 0.01033, 0.9961, 0.0, 0.07619, 0.01033, 1.0, 0.0, 0.07619, 0.01033, 1.0, 0.0, 0.07619, 0.01033, 0.9961, 0.0, 0.07619, 0.01033, 1.0, 0.0, 0.07619, 0.01033, 1.0, 0.0, 0.07619, 0.01033, 0.9961, 0.0, 0.07619, 0.01033, 1.0, 0.0, 0.07619, 0.01033, 1.0, 0.0, 0.07619, 0.01033, 0.9961, 0.0, 0.07619, 0.01033, 1.0, 0.0, 0.07619, 0.01033, 1.0, 0.0, 0.07619, 0.01033, 0.9961, 0.0, 0.07619, 0.01033, 1.0, 0.0, 0.07619, 0.01033, 1.0, 0.0, 0.07619, 0.01033, 0.9961, 0.0, 0.07619, 0.01033, 1.0, 0.0, 0.07619, 0.01033, 1.0, 0.0, 0.07619, 0.01033, 1.0, 0.0, 0.07619, 0.01033, 1.0, 0.0, 0.07619, 0.01033, 1.0, 0.0, 0.07619, 0.01033, 0.9961, 0.0, 0.07619, 0.01033, 1.0, 0.0, 0.07619, 0.01033, 1.0, 0.0, 0.07619, 0.01033, 0.9961, 0.0, 0.07619, 0.01033, 1.0, 0.0, 0.07619, 0.01033, 1.0, 0.0, 0.07619, 0.01033, 0.9961, 0.0, 0.07619, 0.01033, 1.0, 0.0, 0.07619, 0.01033, 1.0, 0.0, 0.07619, 0.01033, 0.9961, 0.0, 0.07619, 0.01033, 1.0, 0.0, 0.07619, 0.01033, 1.0, 0.0, 0.07619, 0.01033, 0.9961, 0.0, 0.07619, 0.01033, 1.0, 0.0, 0.07619, 0.01033, 1.0, 0.0, 0.07619, 0.01033, 1.0, 0.0, 0.07619, 0.01033, 1.0, 0.0, 0.07619, 0.01033, 1.0, 0.0, 0.07619, 0.01033, 1.0, 0.0, 0.07619, 0.01033, 1.0, 0.0, 0.07619, 0.01033, 1.0, 0.0, 0.07619, 0.01033, 1.0, 0.0, 0.07619, 0.01033, 1.0, 0.0, 0.07619, 0.01033, 1.0, 0.0, 0.07619, 0.01033, 1.0, 0.0, 0.07619, 0.01033, 1.0, 0.0, 0.07619, 0.01033, 1.0, 0.0, 0.07619, 0.01033, 1.0, 0.0, 0.07619, 0.01033, 1.0, 0.0, 0.07619, 0.01033, 1.0, 0.0, 0.07619, 0.01033, 1.0, 0.0, 0.07619, 0.01033, 1.0, 0.0, 0.07619, 0.01033, 1.0, 0.0, 0.07619, 0.01033, 1.0, 0.0003035, 0.07619, 0.01033, 0.9961, 0.0, 0.07619, 0.01033, 1.0, 0.0, 0.07619, 0.01033, 1.0, 0.0, 0.07619, 0.01033, 1.0, 0.0, 0.07619, 0.01033, 1.0, 0.0, 0.07619, 0.01033, 1.0, 0.0, 0.07619, 0.01033, 0.9961, 0.0, 0.07619, 0.01033, 1.0, 0.0, 0.07619, 0.01033, 1.0, 0.0, 0.07619, 0.01033, 0.9961, 0.0003035, 0.07619, 0.01033, 1.0, 0.0, 0.07619, 0.01033, 1.0, 0.0, 0.07619, 0.01033, 1.0, 0.0, 0.07619, 0.01033, 1.0, 0.0, 0.07619, 0.01033, 1.0, 0.0, 0.07619, 0.01033, 1.0, 0.0, 0.07619, 0.01033, 0.9961, 0.0, 0.07619, 0.01033, 1.0, 0.0, 0.07619, 0.01033, 1.0, 0.0, 0.07619, 0.01033, 1.0, 0.0, 0.07619, 0.01033, 0.9961, 0.0003035, 0.07619, 0.01033, 1.0, 0.0003035, 0.07619, 0.01033, 1.0, 0.0, 0.07619, 0.01033, 0.9961, 0.0, 0.07619, 0.01033, 1.0, 0.0, 0.07619, 0.01033, 1.0, 0.0, 0.07619, 0.01033, 0.9961, 0.0, 0.07619, 0.01033, 1.0, 0.0, 0.07619, 0.01033, 1.0, 0.0, 0.07619, 0.01033, 0.9961, 0.0, 0.07619, 0.01033, 1.0, 0.003677, 0.07819, 0.01229, 1.0, 0.002732, 0.07819, 0.01161, 1.0, 0.0, 0.07619, 0.01033, 1.0, 0.0003035, 0.07619, 0.01033, 1.0, 0.0, 0.07619, 0.01033, 0.9961, 0.0, 0.07619, 0.01033, 1.0, 0.0003035, 0.07619, 0.01033, 1.0, 0.0, 0.07619, 0.01033, 0.9961, 0.0, 0.07619, 0.01033, 0.9961, 0.0, 0.07619, 0.01033, 1.0, 0.0, 0.07619, 0.01033, 1.0, 0.0, 0.07619, 0.01033, 0.9961, 0.0, 0.07619, 0.01033, 1.0, 0.0, 0.07619, 0.01033, 1.0, 0.0, 0.07619, 0.01033, 0.9961, 0.0, 0.07619, 0.01033, 0.9961, 0.0, 0.07619, 0.01033, 0.9961, 0.0, 0.07619, 0.01033, 1.0, 0.0, 0.07619, 0.01033, 1.0, 0.0, 0.07619, 0.01033, 1.0, 0.0, 0.07619, 0.01033, 1.0, 0.0, 0.07619, 0.01033, 1.0, 0.001821, 0.07819, 0.01161, 1.0, 0.0, 0.07619, 0.01033, 1.0, 0.0, 0.07619, 0.01033, 0.9961, 0.0, 0.07619, 0.01033, 1.0, 0.0, 0.07619, 0.01033, 1.0, 0.0, 0.07619, 0.01033, 0.9961, 0.0, 0.07619, 0.01033, 0.9961, 0.0, 0.07619, 0.01033, 1.0, 0.0, 0.07619, 0.01033, 0.9961, 0.0, 0.07619, 0.01033, 0.9961, 0.0, 0.07619, 0.01033, 0.9961, 0.0, 0.07619, 0.01033, 1.0, 0.0, 0.07619, 0.01033, 0.9961, 0.0, 0.07619, 0.01033, 0.9961, 0.0, 0.07619, 0.01033, 1.0, 0.0, 0.07619, 0.01033, 1.0, 0.0, 0.07619, 0.01033, 1.0, 0.0003035, 0.07619, 0.01033, 1.0, 0.0, 0.07619, 0.01033, 0.9961, 0.0, 0.07619, 0.01033, 0.9961, 0.0, 0.07619, 0.01033, 1.0, 0.0, 0.07619, 0.01033, 1.0, 0.0, 0.07619, 0.01033, 1.0, 0.0, 0.07619, 0.01033, 1.0, 0.0, 0.07619, 0.01033, 1.0, 0.001821, 0.07619, 0.01096, 1.0, 0.003677, 0.07819, 0.01229, 1.0, 0.0, 0.07619, 0.01033, 1.0, 0.0, 0.07619, 0.01033, 1.0, 0.0006071, 0.07619, 0.01033, 1.0, 0.0, 0.07619, 0.01033, 1.0, 0.0, 0.07619, 0.01033, 1.0, 0.0, 0.07619, 0.01033, 1.0, 0.0, 0.07619, 0.01033, 1.0, 0.0, 0.07619, 0.01033, 1.0, 0.0003035, 0.07619, 0.01033, 1.0, 0.0, 0.07619, 0.01033, 1.0, 0.0, 0.07619, 0.01033, 1.0, 0.0, 0.07619, 0.01033, 1.0, 0.0, 0.07619, 0.01033, 0.9961, 0.001214, 0.07619, 0.01033, 1.0, 0.001821, 0.07619, 0.01096, 1.0, 0.0, 0.07619, 0.01033, 1.0, 0.0, 0.07619, 0.01033, 0.9961, 0.0, 0.07619, 0.01033, 1.0, 0.0, 0.07619, 0.01033, 1.0, 0.0, 0.07619, 0.01033, 1.0, 0.0, 0.07619, 0.01033, 1.0, 0.0, 0.07619, 0.01033, 0.9961, 0.0, 0.07619, 0.01033, 1.0, 0.0, 0.07619, 0.01033, 0.9961, 0.0, 0.07619, 0.01033, 0.9961, 0.0, 0.07619, 0.01033, 0.9961, 0.0, 0.07619, 0.01033, 1.0, 0.0, 0.07619, 0.01033, 1.0, 0.0, 0.07619, 0.01033, 1.0, 0.0, 0.07619, 0.01033, 0.9961, 0.0, 0.07619, 0.01033, 0.9961, 0.0, 0.07619, 0.01033, 1.0, 0.0, 0.07619, 0.01033, 1.0, 0.0, 0.07619, 0.01033, 0.9961, 0.002732, 0.07819, 0.01161, 1.0, 0.001214, 0.07619, 0.01033, 1.0, 0.0, 0.07619, 0.01033, 1.0, 0.0, 0.07619, 0.01033, 1.0, 0.0, 0.07619, 0.01033, 1.0, 0.0, 0.07619, 0.01033, 1.0, 0.0, 0.07619, 0.01033, 1.0, 0.0, 0.07619, 0.01033, 1.0, 0.0, 0.07619, 0.01033, 1.0, 0.0, 0.07619, 0.01033, 1.0, 0.0, 0.07619, 0.01033, 0.9961, 0.0, 0.07619, 0.01033, 1.0, 0.0, 0.07619, 0.01033, 0.9961, 0.001821, 0.07819, 0.01161, 1.0, 0.0003035, 0.07619, 0.01033, 0.9961, 0.001821, 0.07819, 0.01161, 1.0, 0.0003035, 0.07619, 0.01033, 1.0, 0.0006071, 0.07619, 0.01033, 1.0, 0.0006071, 0.07619, 0.01033, 1.0, 0.0003035, 0.07619, 0.01033, 1.0, 0.0003035, 0.07619, 0.01033, 0.9961, 0.001821, 0.07819, 0.01161, 1.0, 0.0006071, 0.07619, 0.01033, 1.0, 0.0003035, 0.07619, 0.01033, 0.9961, 0.0, 0.07619, 0.01033, 0.9961, 0.0, 0.07619, 0.01033, 0.9961, 0.0003035, 0.07619, 0.01033, 1.0, 0.0, 0.07619, 0.01033, 1.0, 0.0, 0.07619, 0.01033, 1.0, 0.0, 0.07619, 0.01033, 1.0, 0.0, 0.07619, 0.01033, 0.9961, 0.0, 0.07619, 0.01033, 1.0, 0.0, 0.07619, 0.01033, 1.0, 0.0, 0.07619, 0.01033, 1.0, 0.0, 0.07619, 0.01033, 1.0, 0.0, 0.07619, 0.01033, 1.0, 0.0, 0.07619, 0.01033, 1.0, 0.0, 0.07619, 0.01033, 1.0, 0.0, 0.07619, 0.01033, 0.9961, 0.0, 0.07619, 0.01033, 0.9961, 0.0, 0.07619, 0.01033, 1.0, 0.0, 0.07619, 0.01033, 1.0, 0.003677, 0.07819, 0.01229, 1.0, 0.001821, 0.07619, 0.01096, 1.0, 0.001214, 0.07619, 0.01033, 1.0, 0.0, 0.07619, 0.01033, 1.0, 0.0, 0.07619, 0.01033, 1.0, 0.0, 0.07619, 0.01033, 1.0, 0.0, 0.07619, 0.01033, 1.0, 0.0, 0.07619, 0.01033, 1.0, 0.0, 0.07619, 0.01033, 1.0, 0.0, 0.07619, 0.01033, 1.0, 0.0, 0.07619, 0.01033, 1.0, 0.0, 0.07619, 0.01033, 1.0, 0.0, 0.07619, 0.01033, 1.0, 0.0, 0.07619, 0.01033, 1.0, 0.0, 0.07619, 0.01033, 1.0, 0.0, 0.07619, 0.01033, 1.0, 0.0, 0.07619, 0.01033, 1.0, 0.0, 0.07619, 0.01033, 1.0, 0.0, 0.07619, 0.01033, 1.0, 0.0, 0.07619, 0.01033, 1.0, 0.0, 0.07619, 0.01033, 1.0, 0.0, 0.07619, 0.01033, 1.0, 0.0, 0.07619, 0.01033, 1.0, 0.0, 0.07619, 0.01033, 1.0, 0.0, 0.07619, 0.01033, 1.0, 0.0, 0.07619, 0.01033, 1.0, 0.0, 0.07619, 0.01033, 1.0, 0.0, 0.07619, 0.01033, 1.0, 0.0, 0.07619, 0.01033, 1.0, 0.0, 0.07619, 0.01033, 1.0, 0.0, 0.07619, 0.01033, 1.0, 0.0, 0.07619, 0.01033, 1.0, 0.0, 0.07619, 0.01033, 1.0, 0.0, 0.07619, 0.01033, 1.0, 0.0, 0.07619, 0.01033, 0.9961, 0.0, 0.07619, 0.01033, 1.0, 0.0, 0.07619, 0.01033, 1.0, 0.0, 0.07619, 0.01033, 0.9961, 0.0, 0.07619, 0.01033, 0.9961, 0.0, 0.07619, 0.01033, 0.9961, 0.0, 0.07619, 0.01033, 1.0, 0.0, 0.07619, 0.01033, 1.0, 0.0, 0.07619, 0.01033, 0.9961, 0.0, 0.07619, 0.01033, 0.9961, 0.0, 0.07619, 0.01033, 1.0, 0.0, 0.07619, 0.01033, 1.0, 0.0, 0.07619, 0.01033, 1.0, 0.0, 0.07619, 0.01033, 1.0, 0.0, 0.07619, 0.01033, 1.0, 0.0, 0.07619, 0.01033, 1.0, 0.0, 0.07619, 0.01033, 1.0, 0.0, 0.07619, 0.01033, 1.0, 0.0, 0.07619, 0.01033, 1.0, 0.0, 0.07619, 0.01033, 0.9961, 0.0, 0.07619, 0.01033, 0.9961, 0.0, 0.07619, 0.01033, 1.0, 0.0, 0.07619, 0.01033, 1.0, 0.0, 0.07619, 0.01033, 1.0, 0.0, 0.07619, 0.01033, 1.0, 0.0, 0.07619, 0.01033, 0.9961, 0.0, 0.07619, 0.01033, 1.0, 0.0, 0.07619, 0.01033, 1.0, 0.0, 0.07619, 0.01033, 0.9961, 0.0, 0.07619, 0.01033, 1.0, 0.0, 0.07619, 0.01033, 0.9961, 0.0, 0.07619, 0.01033, 1.0, 0.0, 0.07619, 0.01033, 0.9961, 0.0, 0.07619, 0.01033, 1.0, 0.0, 0.07619, 0.01033, 0.9961, 0.0, 0.07619, 0.01033, 1.0, 0.0, 0.07619, 0.01033, 0.9961, 0.0, 0.07619, 0.01033, 0.9961, 0.0, 0.07619, 0.01033, 1.0, 0.0003035, 0.07619, 0.01033, 1.0, 0.0, 0.07619, 0.01033, 1.0, 0.0, 0.07619, 0.01033, 1.0, 0.0, 0.07619, 0.01033, 1.0, 0.0, 0.07619, 0.01033, 1.0, 0.0, 0.07619, 0.01033, 1.0, 0.0, 0.07619, 0.01033, 1.0, 0.0, 0.07619, 0.01033, 1.0, 0.0, 0.07619, 0.01033, 1.0, 0.0, 0.07619, 0.01033, 1.0, 0.0, 0.07619, 0.01033, 1.0, 0.0, 0.07619, 0.01033, 1.0, 0.0, 0.07619, 0.01033, 1.0, 0.0, 0.07619, 0.01033, 1.0, 0.0, 0.07619, 0.01033, 1.0, 0.0, 0.07619, 0.01033, 1.0, 0.0, 0.07619, 0.01033, 1.0, 0.0, 0.07619, 0.01033, 1.0, 0.0, 0.07619, 0.01033, 1.0, 0.0, 0.07619, 0.01033, 1.0, 0.0, 0.07619, 0.01033, 1.0, 0.0, 0.07619, 0.01033, 1.0, 0.0, 0.07619, 0.01033, 1.0, 0.0, 0.07619, 0.01033, 1.0, 0.0, 0.07619, 0.01033, 1.0, 0.0, 0.07619, 0.01033, 1.0, 0.0, 0.07619, 0.01033, 1.0, 0.0, 0.07619, 0.01033, 1.0, 0.0, 0.07619, 0.01033, 1.0, 0.0, 0.07619, 0.01033, 1.0, 0.0, 0.07619, 0.01033, 1.0, 0.0, 0.07619, 0.01033, 1.0, 0.0, 0.07619, 0.01033, 1.0, 0.0, 0.07619, 0.01033, 1.0, 0.0, 0.07619, 0.01033, 1.0, 0.0, 0.07619, 0.01033, 1.0, 0.0, 0.07619, 0.01033, 1.0, 0.0, 0.07619, 0.01033, 1.0, 0.0, 0.07619, 0.01033, 1.0, 0.0, 0.07619, 0.01033, 1.0, 0.0, 0.07619, 0.01033, 1.0, 0.0, 0.07619, 0.01033, 1.0, 0.0, 0.07619, 0.01033, 1.0, 0.0, 0.07619, 0.01033, 1.0, 0.0, 0.07619, 0.01033, 1.0, 0.0, 0.07619, 0.01033, 1.0, 0.0, 0.07619, 0.01033, 1.0, 0.0, 0.07619, 0.01033, 1.0, 0.0, 0.07619, 0.01033, 1.0, 0.0, 0.07619, 0.01033, 1.0, 0.0, 0.07619, 0.01033, 1.0, 0.0, 0.07619, 0.01033, 1.0, 0.0, 0.07619, 0.01033, 1.0, 0.0, 0.07619, 0.01033, 1.0, 0.0, 0.07619, 0.01033, 1.0, 0.0, 0.07619, 0.01033, 1.0, 0.0, 0.07619, 0.01033, 1.0, 0.0, 0.07619, 0.01033, 1.0, 0.0, 0.07619, 0.01033, 1.0, 0.0, 0.07619, 0.01033, 1.0, 0.0, 0.07619, 0.01033, 1.0, 0.0, 0.07619, 0.01033, 1.0, 0.0, 0.07619, 0.01033, 1.0, 0.0, 0.07619, 0.01033, 1.0, 0.0, 0.07619, 0.01033, 1.0, 0.0, 0.07619, 0.01033, 1.0, 0.0, 0.07619, 0.01033, 1.0, 0.0, 0.07619, 0.01033, 1.0, 0.0, 0.07619, 0.01033, 1.0, 0.0, 0.07619, 0.01033, 1.0, 0.0, 0.07619, 0.01033, 1.0, 0.0, 0.07619, 0.01033, 1.0, 0.0, 0.07619, 0.01033, 1.0, 0.0, 0.07619, 0.01033, 1.0, 0.0, 0.07619, 0.01033, 1.0, 0.0, 0.07619, 0.01033, 1.0, 0.0, 0.07619, 0.01033, 1.0, 0.0, 0.07619, 0.01033, 1.0, 0.0, 0.07619, 0.01033, 1.0, 0.0, 0.07619, 0.01033, 1.0, 0.0, 0.07619, 0.01033, 1.0, 0.0, 0.07619, 0.01033, 1.0, 0.0, 0.07619, 0.01033, 1.0, 0.0, 0.07619, 0.01033, 1.0, 0.0, 0.07619, 0.01033, 1.0, 0.0, 0.07619, 0.01033, 1.0, 0.0, 0.07619, 0.01033, 1.0, 0.0, 0.07619, 0.01033, 1.0, 0.0, 0.07619, 0.01033, 1.0, 0.0, 0.07619, 0.01033, 1.0, 0.0, 0.07619, 0.01033, 1.0, 0.0, 0.07619, 0.01033, 1.0, 0.0, 0.07619, 0.01033, 1.0, 0.0, 0.07619, 0.01033, 1.0, 0.0, 0.07619, 0.01033, 1.0, 0.0, 0.07619, 0.01033, 1.0, 0.0, 0.07619, 0.01033, 1.0, 0.0, 0.07619, 0.01033, 1.0, 0.0, 0.07619, 0.01033, 1.0, 0.0, 0.07619, 0.01033, 1.0, 0.0, 0.07619, 0.01033, 1.0, 0.0, 0.07619, 0.01033, 1.0, 0.0, 0.07619, 0.01033, 1.0, 0.0, 0.07619, 0.01033, 1.0, 0.0, 0.07619, 0.01033, 1.0, 0.0, 0.07619, 0.01033, 1.0, 0.0, 0.07619, 0.01033, 1.0, 0.0, 0.07619, 0.01033, 1.0, 0.0, 0.07619, 0.01033, 1.0, 0.0, 0.07619, 0.01033, 1.0, 0.0, 0.07619, 0.01033, 1.0, 0.0, 0.07619, 0.01033, 1.0, 0.0, 0.07619, 0.01033, 1.0, 0.0, 0.07619, 0.01033, 1.0, 0.0, 0.07619, 0.01033, 1.0, 0.0, 0.07619, 0.01033, 1.0, 0.0, 0.07619, 0.01033, 1.0, 0.0, 0.07619, 0.01033, 1.0, 0.0, 0.07619, 0.01033, 1.0, 0.0, 0.07619, 0.01033, 1.0, 0.0, 0.07619, 0.01033, 1.0, 0.0, 0.07619, 0.01033, 1.0, 0.0, 0.07619, 0.01033, 1.0, 0.0, 0.07619, 0.01033, 1.0, 0.0, 0.07619, 0.01033, 1.0, 0.0, 0.07619, 0.01033, 1.0, 0.0, 0.07619, 0.01033, 1.0, 0.0, 0.07619, 0.01033, 1.0, 0.0, 0.07619, 0.01033, 1.0, 0.0, 0.07619, 0.01033, 1.0, 0.0, 0.07619, 0.01033, 1.0, 0.0, 0.07619, 0.01033, 1.0, 0.0, 0.07619, 0.01033, 1.0, 0.0, 0.07619, 0.01033, 1.0, 0.0, 0.07619, 0.01033, 1.0, 0.0, 0.07619, 0.01033, 1.0, 0.0, 0.07619, 0.01033, 1.0, 0.0, 0.07619, 0.01033, 1.0, 0.0, 0.07619, 0.01033, 1.0, 0.0, 0.07619, 0.01033, 1.0, 0.0, 0.07619, 0.01033, 1.0, 0.0, 0.07619, 0.01033, 1.0, 0.0, 0.07619, 0.01033, 1.0, 0.0, 0.07619, 0.01033, 1.0, 0.0, 0.07619, 0.01033, 1.0, 0.0, 0.07619, 0.01033, 1.0, 0.0, 0.07619, 0.01033, 1.0, 0.0, 0.07619, 0.01033, 1.0, 0.0, 0.07619, 0.01033, 1.0, 0.0, 0.07619, 0.01033, 1.0, 0.0, 0.07619, 0.01033, 1.0, 0.0, 0.07619, 0.01033, 1.0, 0.0, 0.07619, 0.01033, 1.0, 0.0, 0.07619, 0.01033, 1.0, 0.0, 0.07619, 0.01033, 1.0, 0.0, 0.07619, 0.01033, 1.0, 0.0, 0.07619, 0.01033, 1.0, 0.0, 0.07619, 0.01033, 1.0, 0.0, 0.07619, 0.01033, 1.0, 0.0, 0.07619, 0.01033, 1.0, 0.0, 0.07619, 0.01033, 1.0, 0.0, 0.07619, 0.01033, 1.0, 0.0, 0.07619, 0.01033, 1.0, 0.0, 0.07619, 0.01033, 1.0, 0.0, 0.07619, 0.01033, 1.0, 0.0, 0.07619, 0.01033, 1.0, 0.0, 0.07619, 0.01033, 1.0, 0.0, 0.07619, 0.01033, 1.0, 0.0, 0.07619, 0.01033, 1.0, 0.0, 0.07619, 0.01033, 1.0, 0.0, 0.07619, 0.01033, 1.0, 0.0, 0.07619, 0.01033, 1.0, 0.0, 0.07619, 0.01033, 1.0, 0.0, 0.07619, 0.01033, 1.0, 0.0, 0.07619, 0.01033, 1.0, 0.0, 0.07619, 0.01033, 1.0, 0.0, 0.07619, 0.01033, 1.0, 0.0, 0.07619, 0.01033, 1.0, 0.0, 0.07619, 0.01033, 1.0, 0.0, 0.07619, 0.01033, 1.0, 0.0, 0.07619, 0.01033, 1.0, 0.0, 0.07619, 0.01033, 1.0, 0.0, 0.07619, 0.01033, 1.0, 0.0, 0.07619, 0.01033, 1.0, 0.0, 0.07619, 0.01033, 1.0, 0.0, 0.07619, 0.01033, 1.0, 0.0, 0.07619, 0.01033, 1.0, 0.0, 0.07619, 0.01033, 1.0, 0.0, 0.07619, 0.01033, 1.0, 0.0, 0.07619, 0.01033, 1.0, 0.0, 0.07619, 0.01033, 1.0, 0.0, 0.07619, 0.01033, 1.0, 0.0, 0.07619, 0.01033, 1.0, 0.0, 0.07619, 0.01033, 1.0, 0.0, 0.07619, 0.01033, 1.0, 0.0, 0.07619, 0.01033, 1.0, 0.0, 0.07619, 0.01033, 1.0, 0.0, 0.07619, 0.01033, 1.0, 0.0, 0.07619, 0.01033, 1.0, 0.0, 0.07619, 0.01033, 1.0, 0.0, 0.07619, 0.01033, 1.0, 0.0, 0.07619, 0.01033, 1.0, 0.0, 0.07619, 0.01033, 1.0, 0.0, 0.07619, 0.01033, 1.0, 0.0, 0.07619, 0.01033, 1.0, 0.0, 0.07619, 0.01033, 1.0, 0.0, 0.07619, 0.01033, 1.0, 0.0, 0.07619, 0.01033, 1.0, 0.0, 0.07619, 0.01033, 1.0, 0.0, 0.07619, 0.01033, 1.0, 0.0, 0.07619, 0.01033, 1.0, 0.0, 0.07619, 0.01033, 1.0, 0.0, 0.07619, 0.01033, 1.0, 0.0, 0.07619, 0.01033, 1.0, 0.0, 0.07619, 0.01033, 1.0, 0.0, 0.07619, 0.01033, 1.0, 0.0, 0.07619, 0.01033, 1.0, 0.0, 0.07619, 0.01033, 1.0, 0.0, 0.07619, 0.01033, 1.0, 0.0, 0.07619, 0.01033, 1.0, 0.0, 0.07619, 0.01033, 1.0, 0.0, 0.07619, 0.01033, 1.0, 0.0, 0.07619, 0.01033, 1.0, 0.0, 0.07619, 0.01033, 1.0, 0.0, 0.07619, 0.01033, 1.0, 0.0, 0.07619, 0.01033, 1.0, 0.0, 0.07619, 0.01033, 1.0, 0.0, 0.07619, 0.01033, 1.0, 0.0, 0.07619, 0.01033, 1.0, 0.0, 0.07619, 0.01033, 1.0, 0.0, 0.07619, 0.01033, 1.0, 0.0, 0.07619, 0.01033, 1.0, 0.0, 0.07619, 0.01033, 1.0, 0.0, 0.07619, 0.01033, 1.0, 0.0, 0.07619, 0.01033, 1.0, 0.0, 0.07619, 0.01033, 1.0, 0.0, 0.07619, 0.01033, 1.0, 0.0, 0.07619, 0.01033, 1.0, 0.0, 0.07619, 0.01033, 1.0, 0.0, 0.07619, 0.01033, 1.0, 0.0, 0.07619, 0.01033, 1.0, 0.0, 0.07619, 0.01033, 1.0, 0.0, 0.07619, 0.01033, 1.0, 0.0, 0.07619, 0.01033, 1.0, 0.0, 0.07619, 0.01033, 1.0, 0.0, 0.07619, 0.01033, 1.0, 0.0, 0.07619, 0.01033, 1.0, 0.0, 0.07619, 0.01033, 1.0, 0.0, 0.07619, 0.01033, 1.0, 0.0, 0.07619, 0.01033, 1.0, 0.0, 0.07619, 0.01033, 1.0, 0.0, 0.07619, 0.01033, 1.0, 0.0, 0.07619, 0.01033, 1.0, 0.0, 0.07619, 0.01033, 1.0, 0.0, 0.07619, 0.01033, 1.0, 0.0, 0.07619, 0.01033, 1.0, 0.0, 0.07619, 0.01033, 1.0, 0.0, 0.07619, 0.01033, 1.0, 0.0, 0.07619, 0.01033, 1.0, 0.0, 0.07619, 0.01033, 1.0, 0.0, 0.07619, 0.01033, 1.0, 0.0, 0.07619, 0.01033, 1.0, 0.0, 0.07619, 0.01033, 1.0, 0.0, 0.07619, 0.01033, 1.0, 0.0, 0.07619, 0.01033, 1.0, 0.0, 0.07619, 0.01033, 1.0, 0.0, 0.07619, 0.01033, 1.0, 0.0, 0.07619, 0.01033, 1.0, 0.0, 0.07619, 0.01033, 1.0, 0.0, 0.07619, 0.01033, 1.0, 0.0, 0.07619, 0.01033, 1.0, 0.0, 0.07619, 0.01033, 1.0, 0.0003035, 0.07619, 0.01033, 0.9961, 0.0, 0.07619, 0.01033, 0.9961, 0.0, 0.07619, 0.01033, 1.0, 0.0, 0.07619, 0.01033, 1.0, 0.0, 0.07619, 0.01033, 0.9961, 0.0, 0.07619, 0.01033, 1.0, 0.0, 0.07619, 0.01033, 1.0, 0.0, 0.07619, 0.01033, 1.0, 0.0, 0.07619, 0.01033, 1.0, 0.0, 0.07619, 0.01033, 1.0, 0.0, 0.07619, 0.01033, 0.9961, 0.0, 0.07619, 0.01033, 0.9961, 0.0003035, 0.07619, 0.01033, 1.0, 0.0006071, 0.07619, 0.01033, 1.0, 0.0003035, 0.07619, 0.01033, 1.0, 0.0, 0.07619, 0.01033, 1.0, 0.0, 0.07619, 0.01033, 1.0, 0.003677, 0.07819, 0.01229, 1.0, 0.0, 0.07619, 0.01033, 1.0, 0.0, 0.07619, 0.01033, 1.0, 0.0, 0.07619, 0.01033, 1.0, 0.0, 0.07619, 0.01033, 1.0, 0.0, 0.07619, 0.01033, 1.0, 0.0, 0.07619, 0.01033, 1.0, 0.0, 0.07619, 0.01033, 1.0, 0.0, 0.07619, 0.01033, 1.0, 0.0, 0.07619, 0.01033, 1.0, 0.0, 0.07619, 0.01033, 1.0, 0.0, 0.07619, 0.01033, 1.0, 0.0, 0.07619, 0.01033, 1.0, 0.0, 0.07619, 0.01033, 1.0, 0.0, 0.07619, 0.01033, 1.0, 0.0, 0.07619, 0.01033, 1.0, 0.0, 0.07619, 0.01033, 1.0, 0.0, 0.07619, 0.01033, 1.0, 0.0, 0.07619, 0.01033, 1.0, 0.0, 0.07619, 0.01033, 1.0, 0.0, 0.07619, 0.01033, 1.0, 0.0, 0.07619, 0.01033, 1.0, 0.0, 0.07619, 0.01033, 1.0, 0.0, 0.07619, 0.01033, 1.0, 0.0, 0.07619, 0.01033, 1.0, 0.0, 0.07619, 0.01033, 1.0, 0.0, 0.07619, 0.01033, 0.9961, 0.0, 0.07619, 0.01033, 0.9961, 0.0, 0.07619, 0.01033, 0.9961, 0.0, 0.07619, 0.01033, 0.9961, 0.0, 0.07619, 0.01033, 0.9961, 0.0, 0.07619, 0.01033, 1.0, 0.0003035, 0.07619, 0.01033, 1.0, 0.0006071, 0.07619, 0.01033, 1.0, 0.0003035, 0.07619, 0.01033, 1.0, 0.001821, 0.07819, 0.01161, 1.0, 0.0006071, 0.07619, 0.01033, 1.0, 0.001821, 0.07819, 0.01161, 1.0, 0.0, 0.07619, 0.01033, 1.0, 0.0003035, 0.07619, 0.01033, 1.0, 0.0, 0.07619, 0.01033, 1.0, 0.0, 0.07619, 0.01033, 0.9961, 0.0, 0.07619, 0.01033, 1.0, 0.0, 0.07619, 0.01033, 1.0, 0.0, 0.07619, 0.01033, 1.0, 0.0, 0.07619, 0.01033, 1.0, 0.0, 0.07619, 0.01033, 1.0, 0.0, 0.07619, 0.01033, 1.0, 0.0, 0.07619, 0.01033, 1.0, 0.0, 0.07619, 0.01033, 1.0, 0.0006071, 0.07619, 0.01033, 1.0, 0.001821, 0.07819, 0.01161, 1.0, 0.0, 0.07619, 0.01033, 1.0, 0.0, 0.07619, 0.01033, 1.0, 0.0, 0.07619, 0.01033, 1.0, 0.0, 0.07619, 0.01033, 1.0, 0.0, 0.07619, 0.01033, 1.0, 0.0, 0.07619, 0.01033, 1.0, 0.0, 0.07619, 0.01033, 1.0, 0.0, 0.07619, 0.01033, 1.0, 0.0, 0.07619, 0.01033, 1.0, 0.0003035, 0.07619, 0.01033, 1.0, 0.0, 0.07619, 0.01033, 1.0, 0.0, 0.07619, 0.01033, 1.0, 0.0, 0.07619, 0.01033, 1.0, 0.0, 0.07619, 0.01033, 1.0, 0.0003035, 0.07619, 0.01033, 1.0, 0.0003035, 0.07619, 0.01033, 1.0, 0.0, 0.07619, 0.01033, 1.0, 0.0, 0.07619, 0.01033, 1.0, 0.0, 0.07619, 0.01033, 1.0, 0.0, 0.07619, 0.01033, 1.0, 0.001821, 0.07819, 0.01161, 1.0, 0.001821, 0.07819, 0.01161, 1.0, 0.0003035, 0.07619, 0.01033, 1.0, 0.0, 0.07619, 0.01033, 1.0, 0.0, 0.07619, 0.01033, 1.0, 0.0, 0.07619, 0.01033, 0.9961, 0.0, 0.07619, 0.01033, 0.9961, 0.0, 0.07619, 0.01033, 1.0, 0.001821, 0.07819, 0.01161, 1.0, 0.0, 0.07619, 0.01033, 0.9961, 0.0, 0.07619, 0.01033, 1.0, 0.0, 0.07619, 0.01033, 1.0, 0.0, 0.07619, 0.01033, 0.9961, 0.0, 0.07619, 0.01033, 0.9961, 0.0, 0.07619, 0.01033, 1.0, 0.0, 0.07619, 0.01033, 1.0, 0.0, 0.07619, 0.01033, 0.9961, 0.0, 0.07619, 0.01033, 0.9961, 0.0, 0.07619, 0.01033, 1.0, 0.0, 0.07619, 0.01033, 1.0, 0.0, 0.07619, 0.01033, 1.0, 0.0003035, 0.07619, 0.01033, 1.0, 0.0003035, 0.07619, 0.01033, 0.9961, 0.0003035, 0.07619, 0.01033, 1.0, 0.0, 0.07619, 0.01033, 1.0, 0.0003035, 0.07619, 0.01033, 1.0, 0.0, 0.07619, 0.01033, 1.0, 0.0, 0.07619, 0.01033, 1.0, 0.0003035, 0.07619, 0.01033, 1.0, 0.0, 0.07619, 0.01033, 1.0, 0.0, 0.07619, 0.01033, 1.0, 0.0, 0.07619, 0.01033, 1.0, 0.0, 0.07619, 0.01033, 0.9961, 0.0, 0.07619, 0.01033, 1.0, 0.0, 0.07619, 0.01033, 0.9961, 0.0003035, 0.07619, 0.01033, 0.9961, 0.0, 0.07619, 0.01033, 1.0, 0.0003035, 0.07619, 0.01033, 0.9961, 0.0, 0.07619, 0.01033, 1.0, 0.0, 0.07619, 0.01033, 1.0, 0.0, 0.07619, 0.01033, 1.0, 0.0, 0.07619, 0.01033, 1.0, 0.0, 0.07619, 0.01033, 1.0, 0.0003035, 0.07619, 0.01033, 0.9961, 0.0, 0.07619, 0.01033, 1.0, 0.0, 0.07619, 0.01033, 1.0, 0.0, 0.07619, 0.01033, 1.0, 0.0, 0.07619, 0.01033, 1.0, 0.0, 0.07619, 0.01033, 0.9961, 0.0, 0.07619, 0.01033, 1.0, 0.0, 0.07619, 0.01033, 1.0, 0.0, 0.07619, 0.01033, 1.0, 0.0, 0.07619, 0.01033, 1.0, 0.0, 0.07619, 0.01033, 1.0, 0.0, 0.07619, 0.01033, 1.0, 0.0, 0.07619, 0.01033, 1.0, 0.0, 0.07619, 0.01033, 1.0, 0.0, 0.07619, 0.01033, 1.0, 0.0, 0.07619, 0.01033, 1.0, 0.0, 0.07619, 0.01033, 1.0, 0.0, 0.07619, 0.01033, 1.0, 0.0003035, 0.07619, 0.01033, 0.9961, 0.0, 0.07619, 0.01033, 1.0, 0.0, 0.07619, 0.01033, 1.0, 0.0, 0.07619, 0.01033, 1.0, 0.0, 0.07619, 0.01033, 1.0, 0.0, 0.07619, 0.01033, 1.0, 0.0, 0.07619, 0.01033, 1.0, 0.0, 0.07619, 0.01033, 1.0, 0.0, 0.07619, 0.01033, 0.9961, 0.0, 0.07619, 0.01033, 0.9961, 0.0, 0.07619, 0.01033, 1.0, 0.0, 0.07619, 0.01033, 1.0, 0.0, 0.07619, 0.01033, 1.0, 0.0, 0.07619, 0.01033, 1.0, 0.0, 0.07619, 0.01033, 1.0, 0.0, 0.07619, 0.01033, 1.0, 0.0, 0.07619, 0.01033, 1.0, 0.0, 0.07619, 0.01033, 1.0, 0.0, 0.07619, 0.01033, 1.0, 0.0, 0.07619, 0.01033, 1.0, 0.0, 0.07619, 0.01033, 1.0, 0.0, 0.07619, 0.01033, 1.0, 0.0, 0.07619, 0.01033, 1.0, 0.003677, 0.07819, 0.01229, 1.0, 0.0, 0.07619, 0.01033, 1.0, 0.0, 0.07619, 0.01033, 1.0, 0.001821, 0.07619, 0.01096, 1.0, 0.0, 0.07619, 0.01033, 1.0, 0.0, 0.07619, 0.01033, 1.0, 0.001821, 0.07619, 0.01096, 1.0, 0.0, 0.07619, 0.01033, 0.9961, 0.0, 0.07619, 0.01033, 1.0, 0.0, 0.07619, 0.01033, 1.0, 0.0, 0.07619, 0.01033, 1.0, 0.0, 0.07619, 0.01033, 1.0, 0.0, 0.07619, 0.01033, 0.9961, 0.0, 0.07619, 0.01033, 1.0, 0.0, 0.07619, 0.01033, 0.9961, 0.0, 0.07619, 0.01033, 1.0, 0.0, 0.07619, 0.01033, 1.0, 0.0, 0.07619, 0.01033, 0.9961, 0.0, 0.07619, 0.01033, 1.0, 0.0, 0.07619, 0.01033, 1.0, 0.0, 0.07619, 0.01033, 1.0, 0.0, 0.07619, 0.01033, 1.0, 0.0006071, 0.07619, 0.01033, 1.0, 0.0, 0.07619, 0.01033, 1.0, 0.0, 0.07619, 0.01033, 1.0, 0.0, 0.07619, 0.01033, 1.0, 0.0, 0.07619, 0.01033, 1.0, 0.0, 0.07619, 0.01033, 1.0, 0.0, 0.07619, 0.01033, 0.9961, 0.0, 0.07619, 0.01033, 1.0, 0.0, 0.07619, 0.01033, 1.0, 0.0, 0.07619, 0.01033, 1.0, 0.0, 0.07619, 0.01033, 1.0, 0.0, 0.07619, 0.01033, 0.9961, 0.0, 0.07619, 0.01033, 1.0, 0.0, 0.07619, 0.01033, 0.9961, 0.0, 0.07619, 0.01033, 1.0, 0.0, 0.07619, 0.01033, 1.0, 0.0, 0.07619, 0.01033, 0.9961, 0.0, 0.07619, 0.01033, 1.0, 0.0, 0.07619, 0.01033, 1.0, 0.0, 0.07619, 0.01033, 1.0, 0.0, 0.07619, 0.01033, 1.0, 0.0, 0.07619, 0.01033, 1.0, 0.0, 0.07619, 0.01033, 1.0, 0.0, 0.07619, 0.01033, 1.0, 0.0, 0.07619, 0.01033, 1.0, 0.0, 0.07619, 0.01033, 1.0, 0.0, 0.07619, 0.01033, 1.0, 0.0, 0.07619, 0.01033, 0.9961, 0.0, 0.07619, 0.01033, 1.0, 0.0, 0.07619, 0.01033, 1.0, 0.0, 0.07619, 0.01033, 1.0, 0.0, 0.07619, 0.01033, 1.0, 0.0, 0.07619, 0.01033, 0.9961, 0.0, 0.07619, 0.01033, 1.0, 0.0, 0.07619, 0.01033, 0.9961, 0.0, 0.07619, 0.01033, 1.0, 0.0, 0.07619, 0.01033, 1.0, 0.0, 0.07619, 0.01033, 0.9961, 0.0, 0.07619, 0.01033, 1.0, 0.0, 0.07619, 0.01033, 1.0, 0.0, 0.07619, 0.01033, 1.0, 0.0, 0.07619, 0.01033, 1.0, 0.0003035, 0.07619, 0.01033, 1.0, 0.0, 0.07619, 0.01033, 1.0, 0.0, 0.07619, 0.01033, 1.0, 0.0, 0.07619, 0.01033, 1.0, 0.0, 0.07619, 0.01033, 1.0, 0.0, 0.07619, 0.01033, 1.0, 0.0, 0.07619, 0.01033, 0.9961, 0.0003035, 0.07619, 0.01033, 1.0, 0.0, 0.07619, 0.01033, 1.0, 0.0, 0.07619, 0.01033, 1.0, 0.0, 0.07619, 0.01033, 1.0, 0.0, 0.07619, 0.01033, 0.9961, 0.0, 0.07619, 0.01033, 0.9961, 0.0, 0.07619, 0.01033, 0.9961, 0.0, 0.07619, 0.01033, 1.0, 0.0, 0.07619, 0.01033, 1.0, 0.0, 0.07619, 0.01033, 0.9961, 0.0, 0.07619, 0.01033, 1.0, 0.0, 0.07619, 0.01033, 0.9961, 0.0, 0.07619, 0.01033, 1.0, 0.0, 0.07619, 0.01033, 1.0, 0.0, 0.07619, 0.01033, 1.0, 0.0, 0.07619, 0.01033, 0.9961, 0.0, 0.07619, 0.01033, 0.9961, 0.0, 0.07619, 0.01033, 1.0, 0.0, 0.07619, 0.01033, 1.0, 0.0, 0.07619, 0.01033, 0.9961])
me_cube.materials.append(mat_material)
me_cube.use_remesh_preserve_volume = False
me_cube.use_remesh_preserve_attributes = False
me_cube.use_mirror_vertex_groups = False
me_cube.update()
arm_armature = bpy.data.armatures.new('Armature')  # bones are not reproduced

# ---- objects
ob_cube = bpy.data.objects.new('Cube', me_cube)
ob_armature = bpy.data.objects.new('Armature', arm_armature)

# ---- transforms, parenting, visibility, modifiers, constraints
ob_cube.parent = ob_armature
ob_cube.location = (0.0, 0.0, 1.223)
ob_cube.lock_rotations_4d = False
ob_cube.empty_display_type = 'ARROWS'
ob_cube.lineart.crease_threshold = 0.0
_vg = ob_cube.vertex_groups.new(name='SpineBot')
for _i, _w in zip([4, 6, 7, 24, 25, 123], [1.0, 0.9781, 1.0, 0.01107, 0.05822, 0.6972]): _vg.add([_i], _w, 'REPLACE')
_vg = ob_cube.vertex_groups.new(name='LegTop.L')
_vg = ob_cube.vertex_groups.new(name='LegBot.L')
_vg = ob_cube.vertex_groups.new(name='LegTop.R')
for _i, _w in zip([2, 4, 6, 7, 21, 22, 23, 24, 25, 26, 112, 113, 114, 115, 116, 120, 121, 122, 123, 124, 140, 141, 142, 145, 146, 147, 148, 153, 161, 167, 168], [0.0, 0.0, 0.0, 0.0, 0.0, 0.1492, 0.6349, 0.86, 0.9251, 0.9512, 0.0, 0.07509, 0.0, 0.0, 0.0, 0.0, 0.0, 0.0, 0.0, 0.0, 0.0, 0.0, 0.0, 0.09131, 0.08744, 0.09413, 0.1966, 0.0, 0.0, 0.0, 0.0]): _vg.add([_i], _w, 'REPLACE')
_vg = ob_cube.vertex_groups.new(name='LegBot.R')
for _i, _w in zip([23, 24, 25, 26, 145, 146, 147, 148], [0.3651, 0.1289, 0.01663, 0.04879, 0.9087, 0.9126, 0.9059, 0.8034]): _vg.add([_i], _w, 'REPLACE')
_vg = ob_cube.vertex_groups.new(name='SpineTop')
for _i, _w in zip([0, 1, 2, 3, 5, 6, 8, 9, 10, 11, 12, 13, 14, 15, 16, 17, 18, 19, 20, 21, 22, 27, 28, 29, 30, 31, 32, 33, 34, 35, 36, 37, 38, 39, 40, 41, 42, 43, 44, 45, 46, 47, 48, 49, 50, 51, 52, 53, 54, 55, 56, 57, 58, 59, 60, 61, 62, 63, 64, 65, 66, 67, 68, 69, 70, 71, 72, 73, 74, 75, 76, 77, 78, 79, 80, 81, 82, 83, 84, 85, 86, 87, 88, 89, 90, 91, 92, 93, 94, 95, 96, 97, 98, 99, 100, 101, 102, 103, 104, 105, 106, 107, 108, 109, 110, 111, 112], [0.1124, 0.09105, 0.02585, 0.598, 0.5567, 0.02187, 0.3114, 0.08424, 0.09866, 0.07297, 0.06657, 0.06551, 0.06783, 0.06282, 0.06567, 0.06542, 0.06596, 0.6747, 0.6687, 0.0546, 0.05341, 0.1094, 0.1451, 0.1247, 0.07274, 0.06876, 0.1941, 0.07939, 0.08234, 0.189, 0.1154, 0.2101, 0.1204, 0.3065, 0.203, 0.2271, 0.1334, 0.1213, 0.1013, 0.08856, 0.08161, 0.07602, 0.0748, 0.07177, 0.08623, 0.09994, 0.1906, 0.1632, 0.1124, 0.108, 0.1055, 0.1044, 0.1083, 0.1136, 0.1207, 0.1308, 0.2041, 0.1979, 0.1334, 0.1277, 0.1261, 0.1254, 0.1393, 0.1377, 0.1577, 0.1713, 0.2747, 0.2458, 0.2078, 0.2047, 0.1794, 0.1792, 0.1932, 0.196, 0.1968, 0.2079, 0.3623, 0.3432, 0.2554, 0.2407, 0.2091, 0.2087, 0.2169, 0.234, 0.1998, 0.2075, 0.2972, 0.3, 0.3138, 0.3237, 0.3662, 0.381, 0.2159, 0.3693, 0.1808, 0.2135, 0.1741, 0.1587, 0.1261, 0.143, 0.1485, 0.141, 0.1524, 0.1168, 0.03743, 0.006009, 0.01134]): _vg.add([_i], _w, 'REPLACE')
_vg = ob_cube.vertex_groups.new(name='ArmTop.L')
_vg = ob_cube.vertex_groups.new(name='ArmBot.L')
_vg = ob_cube.vertex_groups.new(name='Head')
for _i, _w in zip([0, 1, 3, 5, 8, 9, 10, 11, 12, 13, 14, 15, 16, 17, 18, 19, 20, 27, 28, 29, 30, 31, 32, 33, 34, 35, 36, 37, 38, 39, 40, 41, 42, 43, 44, 45, 46, 47, 48, 49, 50, 51, 52, 53, 54, 55, 56, 57, 58, 59, 60, 61, 62, 63, 64, 65, 66, 67, 68, 69, 70, 71, 72, 73, 74, 75, 76, 77, 78, 79, 80, 81, 82, 83, 84, 85, 86, 87, 88, 89, 90, 91, 92, 93, 94, 95, 96, 97, 98, 99, 100, 101, 102, 103, 104, 105, 106, 107, 108, 109], [0.03142, 0.04733, 0.1722, 0.2441, 0.1964, 0.01304, 0.02695, 0.01839, 0.02095, 0.03548, 0.04376, 0.02517, 0.03734, 0.0271, 0.02669, 0.2303, 0.1911, 0.03154, 0.1016, 0.1072, 0.05121, 0.04359, 0.1981, 0.04714, 0.02962, 0.07755, 0.1002, 0.193, 0.09261, 0.108, 0.1888, 0.1819, 0.04456, 0.0419, 0.03708, 0.04186, 0.05986, 0.05637, 0.05344, 0.05235, 0.05708, 0.06093, 0.06318, 0.06533, 0.08031, 0.08165, 0.08908, 0.08876, 0.09097, 0.09188, 0.09101, 0.09096, 0.08609, 0.09594, 0.1046, 0.1041, 0.1105, 0.1124, 0.126, 0.1203, 0.1125, 0.1131, 0.1086, 0.1221, 0.165, 0.1652, 0.1798, 0.1783, 0.1763, 0.1732, 0.1657, 0.1417, 0.09887, 0.1025, 0.1982, 0.1992, 0.222, 0.2124, 0.2095, 0.2135, 0.2438, 0.2086, 0.3753, 0.362, 0.2271, 0.4989, 0.387, 0.3619, 0.7536, 0.5528, 0.7311, 0.6755, 0.802, 0.792, 0.8568, 0.8128, 0.7764, 0.8091, 0.7933, 0.8293]): _vg.add([_i], _w, 'REPLACE')
_vg = ob_cube.vertex_groups.new(name='ArmTop.R')
for _i, _w in zip([0, 1, 2, 3, 5, 8, 9, 10, 11, 12, 13, 14, 15, 16, 17, 18, 19, 20, 21, 22, 27, 28, 29, 30, 31, 32, 33, 34, 35, 36, 37, 38, 39, 40, 41, 42, 43, 44, 45, 46, 47, 48, 49, 50, 51, 52, 53, 54, 55, 56, 57, 58, 59, 60, 61, 62, 63, 64, 65, 66, 67, 68, 69, 70, 71, 72, 73, 74, 75, 76, 77, 78, 79, 80, 81, 82, 83, 84, 85, 86, 87, 88, 89, 90, 91, 92, 93, 94, 95, 96, 97, 98, 99, 100, 101, 102, 103, 104, 105, 106, 107, 108, 109, 110, 111, 112, 113, 114, 115, 116, 120, 121, 122, 123, 124], [0.8562, 0.8616, 0.9741, 0.2298, 0.1992, 0.4922, 0.9027, 0.8744, 0.9086, 0.9125, 0.899, 0.8884, 0.912, 0.897, 0.9075, 0.9073, 0.09508, 0.1402, 0.9454, 0.7974, 0.8591, 0.7532, 0.768, 0.876, 0.8876, 0.6078, 0.8735, 0.888, 0.7335, 0.7845, 0.5969, 0.787, 0.5855, 0.6082, 0.591, 0.8221, 0.8368, 0.8617, 0.8696, 0.8585, 0.8676, 0.8718, 0.8759, 0.8567, 0.8391, 0.7462, 0.7714, 0.8073, 0.8104, 0.8054, 0.8068, 0.8007, 0.7945, 0.7883, 0.7782, 0.7098, 0.7062, 0.7621, 0.7682, 0.7634, 0.7622, 0.7347, 0.742, 0.7297, 0.7156, 0.6167, 0.6321, 0.6271, 0.6302, 0.6408, 0.6424, 0.6305, 0.6308, 0.6375, 0.6504, 0.5388, 0.5543, 0.5464, 0.5602, 0.5689, 0.5789, 0.5735, 0.5525, 0.5563, 0.584, 0.3275, 0.338, 0.459, 0.1775, 0.2468, 0.2571, 0.03047, 0.07793, 0.08809, 0.1111, 0.02386, 0.04927, 0.01709, 0.04423, 0.07503, 0.0499, 0.05429, 0.0539, 0.9626, 0.994, 0.9887, 0.8493, 0.1679, 0.2036, 0.897, 0.08628, 0.08616, 0.7616, 0.3028, 1.0]): _vg.add([_i], _w, 'REPLACE')
_vg = ob_cube.vertex_groups.new(name='ArmBot.R')
for _i, _w in zip([113, 114, 115, 116, 117, 118, 119, 120, 121, 122, 125, 126, 127, 128, 129, 130, 131, 132, 133, 134, 135, 136, 137, 138, 139, 140, 141, 142, 143, 144, 149, 150, 151, 152, 153, 154, 155, 156, 157, 158, 159, 160, 161, 162, 163, 164, 165, 166, 167, 168], [0.07562, 0.8321, 0.7964, 0.103, 1.0, 1.0, 1.0, 0.9137, 0.9138, 0.2384, 1.0, 1.0, 1.0, 1.0, 1.0, 1.0, 1.0, 1.0, 1.0, 1.0, 1.0, 1.0, 1.0, 1.0, 1.0, 1.0, 1.0, 1.0, 1.0, 1.0, 1.0, 1.0, 1.0, 1.0, 1.0, 1.0, 1.0, 1.0, 1.0, 1.0, 1.0, 1.0, 1.0, 1.0, 1.0, 1.0, 1.0, 1.0, 1.0, 1.0]): _vg.add([_i], _w, 'REPLACE')
_m = ob_cube.modifiers.new('Mirror', 'MIRROR')
_m.use_clip = True
_m = ob_cube.modifiers.new('Armature', 'ARMATURE')
_m.object = ob_armature
ob_armature.location = (0.0, 0.0, 0.0)

# ---- collection membership
col_collection.objects.link(ob_cube)
col_collection.objects.link(ob_armature)

# ---- scene / render settings (as saved in the file)
scene.frame_start = 1; scene.frame_end = 30; scene.frame_set(1)
scene.render.engine = 'BLENDER_EEVEE_NEXT'
scene.cycles.sampling_pattern = 'TABULATED_SOBOL'
scene.cycles.use_light_tree = False
scene.view_settings.view_transform = 'Filmic'
bpy.context.view_layer.update()

# ---- added for rendering (the .blend has no active camera and no usable light): camera, sun
cam_auto = bpy.data.cameras.new('AutoCamera')
cam_auto.lens = 50.0
cam_auto.sensor_width = 36.0
cam_auto.clip_end = 1000.0
ob_auto_camera = bpy.data.objects.new('AutoCamera', cam_auto)
scene.collection.objects.link(ob_auto_camera)
ob_auto_camera.location = (5.08752, -6.10503, 6.47555)
ob_auto_camera.rotation_euler = (1.09748, -7.21219e-08, 0.694738)
scene.camera = ob_auto_camera
light_auto_sun = bpy.data.lights.new('AutoSun', 'SUN')
light_auto_sun.energy = 3.0
light_auto_sun.angle = 0.0523599
ob_auto_sun = bpy.data.objects.new('AutoSun', light_auto_sun)
scene.collection.objects.link(ob_auto_sun)
ob_auto_sun.rotation_euler = (0.872665, 0.174533, 0.523599)
bpy.context.view_layer.update()
